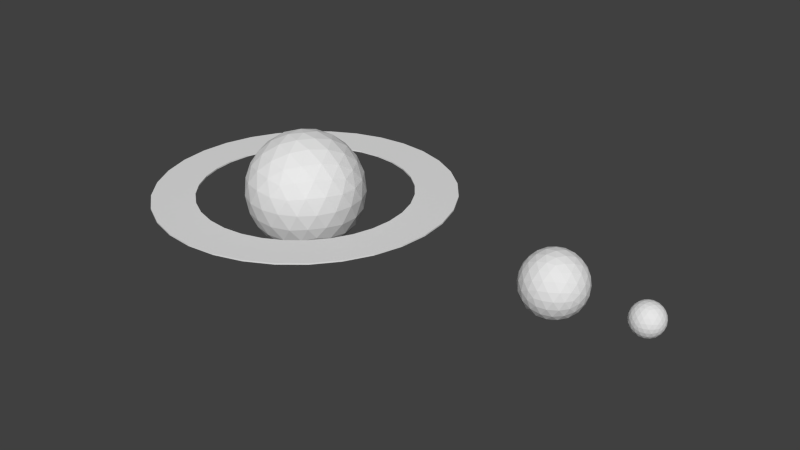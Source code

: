 # Source: Planets.blend  (saved by Blender 2.75.0; exported with 4.5.12 LTS)
import bpy
from mathutils import Matrix  # noqa: F401  (used for matrix-valued properties, if any)

bpy.ops.wm.read_factory_settings(use_empty=True)
scene = bpy.context.scene
scene.name = 'Scene'

# ---- collections
col_collection_1 = bpy.data.collections.new('Collection 1'); scene.collection.children.link(col_collection_1)

# ---- materials (node trees are filled in below, after node groups)
mat_decorations = bpy.data.materials.new('Decorations')
mat_decorations.alpha_threshold = 0.0
mat_decorations.use_transparent_shadow = False
mat_decorations.roughness = 0.5

# ---- material node trees

# ---- world
world_world = bpy.data.worlds.new('World'); scene.world = world_world
world_world.color = (0.05088, 0.05088, 0.05088)
world_world.use_sun_shadow = False
world_world.sun_shadow_jitter_overblur = 0.0
world_world.cycles.sampling_method = 'MANUAL'
world_world.cycles.sample_map_resolution = 256

# ---- meshes
me_icosphere_002 = bpy.data.meshes.new('Icosphere.002')
me_icosphere_002.from_pydata([(0.0, 0.0, -2.13), (1.541, -1.12, -0.9525), (-0.5887, -1.812, -0.9525), (-1.905, 0.0, -0.9525), (-0.5887, 1.812, -0.9525), (1.541, 1.12, -0.9525), (0.5887, -1.812, 0.9525), (-1.541, -1.12, 0.9525), (-1.541, 1.12, 0.9525), (0.5887, 1.812, 0.9525), (1.905, 0.0, 0.9525), (0.0, 0.0, 2.13), (-0.4959, -1.526, -1.4), (-0.346, -1.065, -1.812), (-0.1653, -0.5087, -2.062), (0.4328, -0.3144, -2.062), (0.9059, -0.6582, -1.812), (1.298, -0.9433, -1.4), (1.133, -1.452, -1.07), (0.5599, -1.723, -1.12), (-0.06313, -1.841, -1.07), (1.731, 0.6288, -1.07), (1.812, 0.0, -1.12), (1.731, -0.6288, -1.07), (0.4328, 0.3144, -2.062), (0.9059, 0.6582, -1.812), (1.298, 0.9433, -1.4), (-1.605, 0.0, -1.4), (-1.12, 0.0, -1.812), (-0.5349, 0.0, -2.062), (-1.031, -1.526, -1.07), (-1.466, -1.065, -1.12), (-1.77, -0.5087, -1.07), (-0.4959, 1.526, -1.4), (-0.346, 1.065, -1.812), (-0.1653, 0.5087, -2.062), (-1.77, 0.5087, -1.07), (-1.466, 1.065, -1.12), (-1.031, 1.526, -1.07), (-0.06313, 1.841, -1.07), (0.5599, 1.723, -1.12), (1.133, 1.452, -1.07), (2.038, -0.3144, 0.5349), (2.026, -0.6582, -3.731e-08), (1.833, -0.9433, -0.5349), (1.833, 0.9433, -0.5349), (2.026, 0.6582, 3.731e-08), (2.038, 0.3144, 0.5349), (0.3306, -2.035, 0.5349), (0.0, -2.13, -3.731e-08), (-0.3306, -2.035, -0.5349), (1.464, -1.452, -0.5349), (1.252, -1.723, 3.731e-08), (0.9287, -1.841, 0.5349), (-1.833, -0.9433, 0.5349), (-2.026, -0.6582, -3.731e-08), (-2.038, -0.3144, -0.5349), (-0.9287, -1.841, -0.5349), (-1.252, -1.723, 3.731e-08), (-1.464, -1.452, 0.5349), (-1.464, 1.452, 0.5349), (-1.252, 1.723, -3.731e-08), (-0.9287, 1.841, -0.5349), (-2.038, 0.3144, -0.5349), (-2.026, 0.6582, 3.731e-08), (-1.833, 0.9433, 0.5349), (0.9287, 1.841, 0.5349), (1.252, 1.723, -3.731e-08), (1.464, 1.452, -0.5349), (-0.3306, 2.035, -0.5349), (0.0, 2.13, 3.731e-08), (0.3306, 2.035, 0.5349), (1.77, -0.5087, 1.07), (1.466, -1.065, 1.12), (1.031, -1.526, 1.07), (0.06313, -1.841, 1.07), (-0.5599, -1.723, 1.12), (-1.133, -1.452, 1.07), (-1.731, -0.6288, 1.07), (-1.812, 0.0, 1.12), (-1.731, 0.6288, 1.07), (-1.133, 1.452, 1.07), (-0.5599, 1.723, 1.12), (0.06313, 1.841, 1.07), (1.031, 1.526, 1.07), (1.466, 1.065, 1.12), (1.77, 0.5087, 1.07), (0.1653, -0.5087, 2.062), (0.346, -1.065, 1.812), (0.4959, -1.526, 1.4), (1.605, 0.0, 1.4), (1.12, 0.0, 1.812), (0.5349, 0.0, 2.062), (-0.4328, -0.3144, 2.062), (-0.9059, -0.6582, 1.812), (-1.298, -0.9433, 1.4), (-0.4328, 0.3144, 2.062), (-0.9059, 0.6582, 1.812), (-1.298, 0.9433, 1.4), (0.1653, 0.5087, 2.062), (0.346, 1.065, 1.812), (0.4959, 1.526, 1.4), (0.7706, 0.5599, 1.905), (1.359, 0.5599, 1.541), (0.9525, 1.12, 1.541), (-0.2944, 0.9059, 1.905), (-0.1124, 1.466, 1.541), (-0.7706, 1.252, 1.541), (-0.9525, 0.0, 1.905), (-1.429, 0.346, 1.541), (-1.429, -0.346, 1.541), (-0.2944, -0.9059, 1.905), (-0.7706, -1.252, 1.541), (-0.1124, -1.466, 1.541), (0.7706, -0.5599, 1.905), (0.9525, -1.12, 1.541), (1.359, -0.5599, 1.541), (1.836, 0.9059, 0.5887), (1.723, 1.252, 0.0), (1.429, 1.466, 0.5887), (-0.2944, 2.026, 0.5887), (-0.6582, 2.026, -1.048e-06), (-0.9525, 1.812, 0.5887), (-2.018, 0.346, 0.5887), (-2.13, -7.684e-07, 1.327e-06), (-2.018, -0.346, 0.5887), (-0.9525, -1.812, 0.5887), (-0.6582, -2.026, -1.677e-06), (-0.2944, -2.026, 0.5887), (1.429, -1.466, 0.5887), (1.723, -1.252, -4.052e-06), (1.836, -0.9059, 0.5887), (0.6582, 2.026, -5.57e-14), (0.9525, 1.812, -0.5887), (0.2944, 2.026, -0.5887), (-1.723, 1.252, -1.671e-13), (-1.429, 1.466, -0.5887), (-1.836, 0.9059, -0.5887), (-1.723, -1.252, 1.711e-13), (-1.836, -0.9059, -0.5887), (-1.429, -1.466, -0.5887), (0.6582, -2.026, 5.967e-14), (0.2944, -2.026, -0.5887), (0.9525, -1.812, -0.5887), (2.13, 0.0, 0.0), (2.018, -0.346, -0.5887), (2.018, 0.346, -0.5887), (0.7706, 1.252, -1.541), (0.2944, 0.9059, -1.905), (0.1124, 1.466, -1.541), (-0.9525, 1.12, -1.541), (-0.7706, 0.5599, -1.905), (-1.359, 0.5599, -1.541), (-1.359, -0.5599, -1.541), (-0.7706, -0.5599, -1.905), (-0.9525, -1.12, -1.541), (1.429, 0.346, -1.541), (1.429, -0.346, -1.541), (0.9525, -1.572e-06, -1.905), (0.1124, -1.466, -1.541), (0.2944, -0.9059, -1.905), (0.7706, -1.252, -1.541)], [], [(0, 15, 14), (1, 17, 23), (0, 14, 29), (0, 29, 35), (0, 35, 24), (1, 23, 44), (2, 20, 50), (3, 32, 56), (4, 38, 62), (5, 41, 68), (1, 44, 51), (2, 50, 57), (3, 56, 63), (4, 62, 69), (5, 68, 45), (6, 74, 89), (7, 77, 95), (8, 80, 98), (9, 83, 101), (10, 86, 90), (92, 99, 11), (91, 102, 92), (90, 103, 91), (92, 102, 99), (102, 100, 99), (91, 103, 102), (103, 104, 102), (102, 104, 100), (104, 101, 100), (90, 86, 103), (86, 85, 103), (103, 85, 104), (85, 84, 104), (104, 84, 101), (84, 9, 101), (99, 96, 11), (100, 105, 99), (101, 106, 100), (99, 105, 96), (105, 97, 96), (100, 106, 105), (106, 107, 105), (105, 107, 97), (107, 98, 97), (101, 83, 106), (83, 82, 106), (106, 82, 107), (82, 81, 107), (107, 81, 98), (81, 8, 98), (96, 93, 11), (97, 108, 96), (98, 109, 97), (96, 108, 93), (108, 94, 93), (97, 109, 108), (109, 110, 108), (108, 110, 94), (110, 95, 94), (98, 80, 109), (80, 79, 109), (109, 79, 110), (79, 78, 110), (110, 78, 95), (78, 7, 95), (93, 87, 11), (94, 111, 93), (95, 112, 94), (93, 111, 87), (111, 88, 87), (94, 112, 111), (112, 113, 111), (111, 113, 88), (113, 89, 88), (95, 77, 112), (77, 76, 112), (112, 76, 113), (76, 75, 113), (113, 75, 89), (75, 6, 89), (87, 92, 11), (88, 114, 87), (89, 115, 88), (87, 114, 92), (114, 91, 92), (88, 115, 114), (115, 116, 114), (114, 116, 91), (116, 90, 91), (89, 74, 115), (74, 73, 115), (115, 73, 116), (73, 72, 116), (116, 72, 90), (72, 10, 90), (47, 86, 10), (46, 117, 47), (45, 118, 46), (47, 117, 86), (117, 85, 86), (46, 118, 117), (118, 119, 117), (117, 119, 85), (119, 84, 85), (45, 68, 118), (68, 67, 118), (118, 67, 119), (67, 66, 119), (119, 66, 84), (66, 9, 84), (71, 83, 9), (70, 120, 71), (69, 121, 70), (71, 120, 83), (120, 82, 83), (70, 121, 120), (121, 122, 120), (120, 122, 82), (122, 81, 82), (69, 62, 121), (62, 61, 121), (121, 61, 122), (61, 60, 122), (122, 60, 81), (60, 8, 81), (65, 80, 8), (64, 123, 65), (63, 124, 64), (65, 123, 80), (123, 79, 80), (64, 124, 123), (124, 125, 123), (123, 125, 79), (125, 78, 79), (63, 56, 124), (56, 55, 124), (124, 55, 125), (55, 54, 125), (125, 54, 78), (54, 7, 78), (59, 77, 7), (58, 126, 59), (57, 127, 58), (59, 126, 77), (126, 76, 77), (58, 127, 126), (127, 128, 126), (126, 128, 76), (128, 75, 76), (57, 50, 127), (50, 49, 127), (127, 49, 128), (49, 48, 128), (128, 48, 75), (48, 6, 75), (53, 74, 6), (52, 129, 53), (51, 130, 52), (53, 129, 74), (129, 73, 74), (52, 130, 129), (130, 131, 129), (129, 131, 73), (131, 72, 73), (51, 44, 130), (44, 43, 130), (130, 43, 131), (43, 42, 131), (131, 42, 72), (42, 10, 72), (66, 71, 9), (67, 132, 66), (68, 133, 67), (66, 132, 71), (132, 70, 71), (67, 133, 132), (133, 134, 132), (132, 134, 70), (134, 69, 70), (68, 41, 133), (41, 40, 133), (133, 40, 134), (40, 39, 134), (134, 39, 69), (39, 4, 69), (60, 65, 8), (61, 135, 60), (62, 136, 61), (60, 135, 65), (135, 64, 65), (61, 136, 135), (136, 137, 135), (135, 137, 64), (137, 63, 64), (62, 38, 136), (38, 37, 136), (136, 37, 137), (37, 36, 137), (137, 36, 63), (36, 3, 63), (54, 59, 7), (55, 138, 54), (56, 139, 55), (54, 138, 59), (138, 58, 59), (55, 139, 138), (139, 140, 138), (138, 140, 58), (140, 57, 58), (56, 32, 139), (32, 31, 139), (139, 31, 140), (31, 30, 140), (140, 30, 57), (30, 2, 57), (48, 53, 6), (49, 141, 48), (50, 142, 49), (48, 141, 53), (141, 52, 53), (49, 142, 141), (142, 143, 141), (141, 143, 52), (143, 51, 52), (50, 20, 142), (20, 19, 142), (142, 19, 143), (19, 18, 143), (143, 18, 51), (18, 1, 51), (42, 47, 10), (43, 144, 42), (44, 145, 43), (42, 144, 47), (144, 46, 47), (43, 145, 144), (145, 146, 144), (144, 146, 46), (146, 45, 46), (44, 23, 145), (23, 22, 145), (145, 22, 146), (22, 21, 146), (146, 21, 45), (21, 5, 45), (26, 41, 5), (25, 147, 26), (24, 148, 25), (26, 147, 41), (147, 40, 41), (25, 148, 147), (148, 149, 147), (147, 149, 40), (149, 39, 40), (24, 35, 148), (35, 34, 148), (148, 34, 149), (34, 33, 149), (149, 33, 39), (33, 4, 39), (33, 38, 4), (34, 150, 33), (35, 151, 34), (33, 150, 38), (150, 37, 38), (34, 151, 150), (151, 152, 150), (150, 152, 37), (152, 36, 37), (35, 29, 151), (29, 28, 151), (151, 28, 152), (28, 27, 152), (152, 27, 36), (27, 3, 36), (27, 32, 3), (28, 153, 27), (29, 154, 28), (27, 153, 32), (153, 31, 32), (28, 154, 153), (154, 155, 153), (153, 155, 31), (155, 30, 31), (29, 14, 154), (14, 13, 154), (154, 13, 155), (13, 12, 155), (155, 12, 30), (12, 2, 30), (21, 26, 5), (22, 156, 21), (23, 157, 22), (21, 156, 26), (156, 25, 26), (22, 157, 156), (157, 158, 156), (156, 158, 25), (158, 24, 25), (23, 17, 157), (17, 16, 157), (157, 16, 158), (16, 15, 158), (158, 15, 24), (15, 0, 24), (12, 20, 2), (13, 159, 12), (14, 160, 13), (12, 159, 20), (159, 19, 20), (13, 160, 159), (160, 161, 159), (159, 161, 19), (161, 18, 19), (14, 15, 160), (15, 16, 160), (160, 16, 161), (16, 17, 161), (161, 17, 18), (17, 1, 18)])
_uv = me_icosphere_002.uv_layers.new(name='UVMap')
_uv.uv.foreach_set('vector', [0.2069, 0.3211, 0.2073, 0.3253, 0.2032, 0.3225, 0.1568, 0.3254, 0.1583, 0.329, 0.1536, 0.3273, 0.2069, 0.3211, 0.2032, 0.3225, 0.2044, 0.3178, 0.2069, 0.3211, 0.2044, 0.3178, 0.2092, 0.3176, 0.2069, 0.3211, 0.2092, 0.3176, 0.211, 0.3222, 0.1568, 0.3254, 0.1536, 0.3273, 0.1536, 0.3227, 0.1968, 0.2908, 0.1998, 0.2899, 0.1986, 0.2944, 0.1796, 0.2865, 0.1835, 0.2868, 0.1801, 0.2903, 0.1815, 0.3092, 0.1858, 0.3091, 0.183, 0.3125, 0.1579, 0.2829, 0.1617, 0.2813, 0.1611, 0.2853, 0.1568, 0.3254, 0.1536, 0.3227, 0.1582, 0.3215, 0.1968, 0.2908, 0.1986, 0.2944, 0.1946, 0.2939, 0.1796, 0.2865, 0.1801, 0.2903, 0.1763, 0.2888, 0.1815, 0.3092, 0.183, 0.3125, 0.1783, 0.3119, 0.1579, 0.2829, 0.1611, 0.2853, 0.1562, 0.2865, 0.1633, 0.3092, 0.159, 0.3091, 0.1619, 0.3064, 0.198, 0.3495, 0.1983, 0.3455, 0.2012, 0.3492, 0.1879, 0.3254, 0.1911, 0.3273, 0.1865, 0.329, 0.1703, 0.2955, 0.1732, 0.2963, 0.1699, 0.2996, 0.1531, 0.2998, 0.157, 0.2995, 0.1554, 0.3032, 0.217, 0.343, 0.2182, 0.3478, 0.2146, 0.3464, 0.2194, 0.3393, 0.2212, 0.3442, 0.217, 0.343, 0.1554, 0.3032, 0.1602, 0.3029, 0.1585, 0.3063, 0.217, 0.343, 0.2212, 0.3442, 0.2182, 0.3478, 0.2212, 0.3442, 0.2219, 0.3492, 0.2182, 0.3478, 0.2194, 0.3393, 0.2234, 0.3403, 0.2212, 0.3442, 0.1602, 0.3029, 0.1655, 0.3016, 0.1637, 0.3056, 0.1637, 0.3056, 0.1655, 0.3016, 0.1686, 0.3037, 0.1655, 0.3016, 0.1699, 0.2996, 0.1686, 0.3037, 0.1554, 0.3032, 0.157, 0.2995, 0.1602, 0.3029, 0.157, 0.2995, 0.1619, 0.2985, 0.1602, 0.3029, 0.1602, 0.3029, 0.1619, 0.2985, 0.1655, 0.3016, 0.1619, 0.2985, 0.1667, 0.2971, 0.1655, 0.3016, 0.1655, 0.3016, 0.1667, 0.2971, 0.1699, 0.2996, 0.1667, 0.2971, 0.1703, 0.2955, 0.1699, 0.2996, 0.2182, 0.3478, 0.2142, 0.3505, 0.2146, 0.3464, 0.2219, 0.3492, 0.218, 0.3524, 0.2182, 0.3478, 0.1699, 0.2996, 0.1727, 0.3008, 0.1686, 0.3037, 0.2182, 0.3478, 0.218, 0.3524, 0.2142, 0.3505, 0.218, 0.3524, 0.2134, 0.3549, 0.2142, 0.3505, 0.2219, 0.3492, 0.2215, 0.3537, 0.218, 0.3524, 0.1764, 0.3286, 0.1815, 0.3293, 0.1795, 0.3326, 0.218, 0.3524, 0.217, 0.3567, 0.2134, 0.3549, 0.1815, 0.3293, 0.1865, 0.329, 0.1846, 0.3326, 0.1724, 0.3272, 0.1743, 0.3243, 0.1764, 0.3286, 0.1743, 0.3243, 0.1787, 0.3251, 0.1764, 0.3286, 0.1764, 0.3286, 0.1787, 0.3251, 0.1815, 0.3293, 0.1787, 0.3251, 0.1837, 0.3255, 0.1815, 0.3293, 0.1815, 0.3293, 0.1837, 0.3255, 0.1865, 0.329, 0.1837, 0.3255, 0.1879, 0.3254, 0.1865, 0.329, 0.2142, 0.3505, 0.2104, 0.3474, 0.2146, 0.3464, 0.2134, 0.3549, 0.2094, 0.352, 0.2142, 0.3505, 0.1865, 0.329, 0.1898, 0.3313, 0.1846, 0.3326, 0.2142, 0.3505, 0.2094, 0.352, 0.2104, 0.3474, 0.2094, 0.352, 0.2056, 0.3485, 0.2104, 0.3474, 0.2134, 0.3549, 0.2084, 0.3563, 0.2094, 0.352, 0.2084, 0.3563, 0.2043, 0.353, 0.2094, 0.352, 0.2094, 0.352, 0.2043, 0.353, 0.2056, 0.3485, 0.2043, 0.353, 0.2012, 0.3492, 0.2056, 0.3485, 0.1865, 0.329, 0.1911, 0.3273, 0.1898, 0.3313, 0.1911, 0.3273, 0.1944, 0.3289, 0.1898, 0.3313, 0.2084, 0.3563, 0.2037, 0.3567, 0.2043, 0.353, 0.2037, 0.3567, 0.2002, 0.3531, 0.2043, 0.353, 0.2043, 0.353, 0.2002, 0.3531, 0.2012, 0.3492, 0.1804, 0.3031, 0.1844, 0.3033, 0.1837, 0.3063, 0.2104, 0.3474, 0.2122, 0.3428, 0.2146, 0.3464, 0.2056, 0.3485, 0.2073, 0.3436, 0.2104, 0.3474, 0.2012, 0.3492, 0.2022, 0.3446, 0.2056, 0.3485, 0.2104, 0.3474, 0.2073, 0.3436, 0.2122, 0.3428, 0.2073, 0.3436, 0.2093, 0.3388, 0.2122, 0.3428, 0.2056, 0.3485, 0.2022, 0.3446, 0.2073, 0.3436, 0.2022, 0.3446, 0.2042, 0.3395, 0.2073, 0.3436, 0.2073, 0.3436, 0.2042, 0.3395, 0.2093, 0.3388, 0.2042, 0.3395, 0.2065, 0.3354, 0.2093, 0.3388, 0.2012, 0.3492, 0.1983, 0.3455, 0.2022, 0.3446, 0.1983, 0.3455, 0.1996, 0.3407, 0.2022, 0.3446, 0.2022, 0.3446, 0.1996, 0.3407, 0.2042, 0.3395, 0.1996, 0.3407, 0.2019, 0.3363, 0.2042, 0.3395, 0.2042, 0.3395, 0.2019, 0.3363, 0.2065, 0.3354, 0.2019, 0.3363, 0.2044, 0.3331, 0.2065, 0.3354, 0.2122, 0.3428, 0.217, 0.343, 0.2146, 0.3464, 0.2093, 0.3388, 0.2146, 0.3388, 0.2122, 0.3428, 0.2065, 0.3354, 0.2115, 0.3347, 0.2093, 0.3388, 0.2122, 0.3428, 0.2146, 0.3388, 0.217, 0.343, 0.2146, 0.3388, 0.2194, 0.3393, 0.217, 0.343, 0.2093, 0.3388, 0.2115, 0.3347, 0.2146, 0.3388, 0.2115, 0.3347, 0.2168, 0.3349, 0.2146, 0.3388, 0.2146, 0.3388, 0.2168, 0.3349, 0.2194, 0.3393, 0.2168, 0.3349, 0.221, 0.336, 0.2194, 0.3393, 0.2065, 0.3354, 0.2085, 0.3319, 0.2115, 0.3347, 0.159, 0.3091, 0.1541, 0.3097, 0.157, 0.3063, 0.2115, 0.3347, 0.2135, 0.3315, 0.2168, 0.3349, 0.2135, 0.3315, 0.2182, 0.3323, 0.2168, 0.3349, 0.1535, 0.3056, 0.1509, 0.3019, 0.1554, 0.3032, 0.1509, 0.3019, 0.1531, 0.2998, 0.1554, 0.3032, 0.1535, 0.296, 0.157, 0.2995, 0.1531, 0.2998, 0.1546, 0.2911, 0.1582, 0.2949, 0.1535, 0.296, 0.1562, 0.2865, 0.1597, 0.2897, 0.1546, 0.2911, 0.1535, 0.296, 0.1582, 0.2949, 0.157, 0.2995, 0.1582, 0.2949, 0.1619, 0.2985, 0.157, 0.2995, 0.1546, 0.2911, 0.1597, 0.2897, 0.1582, 0.2949, 0.1597, 0.2897, 0.1635, 0.2936, 0.1582, 0.2949, 0.1582, 0.2949, 0.1635, 0.2936, 0.1619, 0.2985, 0.1635, 0.2936, 0.1667, 0.2971, 0.1619, 0.2985, 0.1562, 0.2865, 0.1611, 0.2853, 0.1597, 0.2897, 0.1611, 0.2853, 0.1648, 0.2886, 0.1597, 0.2897, 0.1597, 0.2897, 0.1648, 0.2886, 0.1635, 0.2936, 0.1648, 0.2886, 0.168, 0.2923, 0.1635, 0.2936, 0.1635, 0.2936, 0.168, 0.2923, 0.1667, 0.2971, 0.168, 0.2923, 0.1703, 0.2955, 0.1667, 0.2971, 0.1721, 0.2919, 0.1732, 0.2963, 0.1703, 0.2955, 0.1749, 0.3156, 0.1764, 0.3204, 0.1724, 0.3197, 0.1783, 0.3119, 0.1796, 0.3161, 0.1749, 0.3156, 0.1724, 0.3197, 0.1764, 0.3204, 0.1743, 0.3243, 0.1764, 0.3204, 0.1787, 0.3251, 0.1743, 0.3243, 0.1749, 0.3156, 0.1796, 0.3161, 0.1764, 0.3204, 0.1796, 0.3161, 0.1816, 0.321, 0.1764, 0.3204, 0.1764, 0.3204, 0.1816, 0.321, 0.1787, 0.3251, 0.1816, 0.321, 0.1837, 0.3255, 0.1787, 0.3251, 0.1783, 0.3119, 0.183, 0.3125, 0.1796, 0.3161, 0.183, 0.3125, 0.1848, 0.3169, 0.1796, 0.3161, 0.1796, 0.3161, 0.1848, 0.3169, 0.1816, 0.321, 0.1848, 0.3169, 0.1866, 0.3215, 0.1816, 0.321, 0.1816, 0.321, 0.1866, 0.3215, 0.1837, 0.3255, 0.1866, 0.3215, 0.1879, 0.3254, 0.1837, 0.3255, 0.1912, 0.3227, 0.1911, 0.3273, 0.1879, 0.3254, 0.1945, 0.3192, 0.1949, 0.3243, 0.1912, 0.3227, 0.1763, 0.2888, 0.1767, 0.2936, 0.1732, 0.292, 0.1912, 0.3227, 0.1949, 0.3243, 0.1911, 0.3273, 0.1949, 0.3243, 0.1944, 0.3289, 0.1911, 0.3273, 0.1945, 0.3192, 0.198, 0.3206, 0.1949, 0.3243, 0.1767, 0.2936, 0.1782, 0.2988, 0.174, 0.2971, 0.174, 0.2971, 0.1782, 0.2988, 0.1761, 0.3019, 0.1782, 0.2988, 0.1804, 0.3031, 0.1761, 0.3019, 0.1763, 0.2888, 0.1801, 0.2903, 0.1767, 0.2936, 0.1801, 0.2903, 0.1812, 0.2951, 0.1767, 0.2936, 0.1767, 0.2936, 0.1812, 0.2951, 0.1782, 0.2988, 0.1812, 0.2951, 0.1828, 0.2998, 0.1782, 0.2988, 0.1782, 0.2988, 0.1828, 0.2998, 0.1804, 0.3031, 0.1828, 0.2998, 0.1844, 0.3033, 0.1804, 0.3031, 0.1876, 0.301, 0.1882, 0.305, 0.1844, 0.3033, 0.1913, 0.2977, 0.1921, 0.3023, 0.1876, 0.301, 0.1946, 0.2939, 0.196, 0.2984, 0.1913, 0.2977, 0.1876, 0.301, 0.1921, 0.3023, 0.1882, 0.305, 0.1921, 0.3023, 0.1925, 0.306, 0.1882, 0.305, 0.1913, 0.2977, 0.196, 0.2984, 0.1921, 0.3023, 0.196, 0.2984, 0.1966, 0.3028, 0.1921, 0.3023, 0.1921, 0.3023, 0.1966, 0.3028, 0.1925, 0.306, 0.1981, 0.3372, 0.2019, 0.3363, 0.1996, 0.3407, 0.1946, 0.2939, 0.1986, 0.2944, 0.196, 0.2984, 0.1986, 0.2944, 0.1998, 0.2986, 0.196, 0.2984, 0.196, 0.2984, 0.1998, 0.2986, 0.1966, 0.3028, 0.1698, 0.3156, 0.1665, 0.3119, 0.1704, 0.3113, 0.1704, 0.3113, 0.1665, 0.3119, 0.1666, 0.3081, 0.1665, 0.3119, 0.1633, 0.3092, 0.1666, 0.3081, 0.1618, 0.3125, 0.159, 0.3091, 0.1633, 0.3092, 0.16, 0.3169, 0.1569, 0.313, 0.1618, 0.3125, 0.1582, 0.3215, 0.1549, 0.318, 0.16, 0.3169, 0.1618, 0.3125, 0.1569, 0.313, 0.159, 0.3091, 0.1569, 0.313, 0.1541, 0.3097, 0.159, 0.3091, 0.16, 0.3169, 0.1549, 0.318, 0.1569, 0.313, 0.1549, 0.318, 0.1518, 0.3142, 0.1569, 0.313, 0.1569, 0.313, 0.1518, 0.3142, 0.1541, 0.3097, 0.1518, 0.3142, 0.1497, 0.3113, 0.1541, 0.3097, 0.1582, 0.3215, 0.1536, 0.3227, 0.1549, 0.318, 0.1536, 0.3227, 0.1503, 0.3192, 0.1549, 0.318, 0.1549, 0.318, 0.1503, 0.3192, 0.1518, 0.3142, 0.1503, 0.3192, 0.1479, 0.3159, 0.1518, 0.3142, 0.1518, 0.3142, 0.1479, 0.3159, 0.1497, 0.3113, 0.1497, 0.2975, 0.1531, 0.2998, 0.1509, 0.3019, 0.168, 0.2923, 0.1721, 0.2919, 0.1703, 0.2955, 0.1648, 0.2886, 0.1694, 0.2879, 0.168, 0.2923, 0.1611, 0.2853, 0.1656, 0.284, 0.1648, 0.2886, 0.168, 0.2923, 0.1694, 0.2879, 0.1721, 0.2919, 0.1694, 0.2879, 0.1732, 0.2877, 0.1721, 0.2919, 0.1648, 0.2886, 0.1656, 0.284, 0.1694, 0.2879, 0.1656, 0.284, 0.1701, 0.2835, 0.1694, 0.2879, 0.1694, 0.2879, 0.1701, 0.2835, 0.1732, 0.2877, 0.1744, 0.3113, 0.1783, 0.3119, 0.1749, 0.3156, 0.1611, 0.2853, 0.1617, 0.2813, 0.1656, 0.284, 0.1617, 0.2813, 0.166, 0.2803, 0.1656, 0.284, 0.1656, 0.284, 0.166, 0.2803, 0.1701, 0.2835, 0.2218, 0.3155, 0.2195, 0.3111, 0.2233, 0.312, 0.1744, 0.3113, 0.1782, 0.3081, 0.1783, 0.3119, 0.1782, 0.3081, 0.1815, 0.3092, 0.1783, 0.3119, 0.1866, 0.3215, 0.1912, 0.3227, 0.1879, 0.3254, 0.1848, 0.3169, 0.1899, 0.318, 0.1866, 0.3215, 0.183, 0.3125, 0.1879, 0.313, 0.1848, 0.3169, 0.1866, 0.3215, 0.1899, 0.318, 0.1912, 0.3227, 0.1899, 0.318, 0.1945, 0.3192, 0.1912, 0.3227, 0.1848, 0.3169, 0.1879, 0.313, 0.1899, 0.318, 0.1879, 0.313, 0.193, 0.3142, 0.1899, 0.318, 0.1899, 0.318, 0.193, 0.3142, 0.1945, 0.3192, 0.193, 0.3142, 0.1968, 0.3159, 0.1945, 0.3192, 0.183, 0.3125, 0.1858, 0.3091, 0.1879, 0.313, 0.1858, 0.3091, 0.1907, 0.3097, 0.1879, 0.313, 0.1879, 0.313, 0.1907, 0.3097, 0.193, 0.3142, 0.1907, 0.3097, 0.195, 0.3113, 0.193, 0.3142, 0.193, 0.3142, 0.195, 0.3113, 0.1968, 0.3159, 0.1774, 0.2844, 0.1796, 0.2865, 0.1763, 0.2888, 0.1828, 0.2998, 0.1876, 0.301, 0.1844, 0.3033, 0.1812, 0.2951, 0.1862, 0.2966, 0.1828, 0.2998, 0.1801, 0.2903, 0.1847, 0.2913, 0.1812, 0.2951, 0.1828, 0.2998, 0.1862, 0.2966, 0.1876, 0.301, 0.1862, 0.2966, 0.1913, 0.2977, 0.1876, 0.301, 0.1812, 0.2951, 0.1847, 0.2913, 0.1862, 0.2966, 0.1847, 0.2913, 0.19, 0.2927, 0.1862, 0.2966, 0.1862, 0.2966, 0.19, 0.2927, 0.1913, 0.2977, 0.19, 0.2927, 0.1946, 0.2939, 0.1913, 0.2977, 0.1801, 0.2903, 0.1835, 0.2868, 0.1847, 0.2913, 0.1835, 0.2868, 0.1884, 0.2877, 0.1847, 0.2913, 0.1847, 0.2913, 0.1884, 0.2877, 0.19, 0.2927, 0.1884, 0.2877, 0.1932, 0.2892, 0.19, 0.2927, 0.19, 0.2927, 0.1932, 0.2892, 0.1946, 0.2939, 0.1932, 0.2892, 0.1968, 0.2908, 0.1946, 0.2939, 0.1665, 0.3119, 0.1618, 0.3125, 0.1633, 0.3092, 0.1698, 0.3156, 0.1651, 0.3161, 0.1665, 0.3119, 0.1723, 0.3197, 0.1683, 0.3204, 0.1698, 0.3156, 0.1665, 0.3119, 0.1651, 0.3161, 0.1618, 0.3125, 0.1651, 0.3161, 0.16, 0.3169, 0.1618, 0.3125, 0.1698, 0.3156, 0.1683, 0.3204, 0.1651, 0.3161, 0.1683, 0.3204, 0.1632, 0.321, 0.1651, 0.3161, 0.1651, 0.3161, 0.1632, 0.321, 0.16, 0.3169, 0.1632, 0.321, 0.1582, 0.3215, 0.16, 0.3169, 0.1723, 0.3197, 0.1705, 0.3243, 0.1683, 0.3204, 0.1705, 0.3243, 0.1661, 0.3251, 0.1683, 0.3204, 0.1683, 0.3204, 0.1661, 0.3251, 0.1632, 0.321, 0.1661, 0.3251, 0.1611, 0.3255, 0.1632, 0.321, 0.1632, 0.321, 0.1611, 0.3255, 0.1582, 0.3215, 0.1611, 0.3255, 0.1568, 0.3254, 0.1582, 0.3215, 0.1497, 0.2975, 0.1535, 0.296, 0.1531, 0.2998, 0.1467, 0.2943, 0.1502, 0.2927, 0.1497, 0.2975, 0.1536, 0.3227, 0.1498, 0.3243, 0.1503, 0.3192, 0.1497, 0.2975, 0.1502, 0.2927, 0.1535, 0.296, 0.1502, 0.2927, 0.1546, 0.2911, 0.1535, 0.296, 0.1503, 0.3192, 0.1498, 0.3243, 0.1467, 0.3206, 0.1475, 0.2891, 0.1517, 0.2875, 0.1502, 0.2927, 0.1502, 0.2927, 0.1517, 0.2875, 0.1546, 0.2911, 0.1517, 0.2875, 0.1562, 0.2865, 0.1546, 0.2911, 0.1536, 0.3227, 0.1536, 0.3273, 0.1498, 0.3243, 0.1536, 0.3273, 0.1504, 0.3289, 0.1498, 0.3243, 0.1475, 0.2891, 0.1496, 0.2844, 0.1517, 0.2875, 0.1496, 0.2844, 0.1538, 0.2832, 0.1517, 0.2875, 0.1517, 0.2875, 0.1538, 0.2832, 0.1562, 0.2865, 0.1538, 0.2832, 0.1579, 0.2829, 0.1562, 0.2865, 0.2203, 0.324, 0.2231, 0.3203, 0.2234, 0.3243, 0.2159, 0.3233, 0.2192, 0.3194, 0.2203, 0.324, 0.211, 0.3222, 0.2141, 0.3184, 0.2159, 0.3233, 0.2203, 0.324, 0.2192, 0.3194, 0.2231, 0.3203, 0.2192, 0.3194, 0.2218, 0.3155, 0.2231, 0.3203, 0.2159, 0.3233, 0.2141, 0.3184, 0.2192, 0.3194, 0.2141, 0.3184, 0.2173, 0.3143, 0.2192, 0.3194, 0.2192, 0.3194, 0.2173, 0.3143, 0.2218, 0.3155, 0.2173, 0.3143, 0.2195, 0.3111, 0.2218, 0.3155, 0.211, 0.3222, 0.2092, 0.3176, 0.2141, 0.3184, 0.2092, 0.3176, 0.2121, 0.3136, 0.2141, 0.3184, 0.2141, 0.3184, 0.2121, 0.3136, 0.2173, 0.3143, 0.2121, 0.3136, 0.2149, 0.3102, 0.2173, 0.3143, 0.2173, 0.3143, 0.2149, 0.3102, 0.2195, 0.3111, 0.2149, 0.3102, 0.217, 0.3079, 0.2195, 0.3111, 0.1828, 0.3064, 0.1858, 0.3091, 0.1815, 0.3092, 0.2121, 0.3136, 0.21, 0.3095, 0.2149, 0.3102, 0.2092, 0.3176, 0.2069, 0.3135, 0.2121, 0.3136, 0.2149, 0.3102, 0.21, 0.3095, 0.2129, 0.3067, 0.1878, 0.3063, 0.1907, 0.3097, 0.1858, 0.3091, 0.2121, 0.3136, 0.2069, 0.3135, 0.21, 0.3095, 0.2069, 0.3135, 0.2047, 0.3097, 0.21, 0.3095, 0.21, 0.3095, 0.2047, 0.3097, 0.208, 0.3063, 0.2047, 0.3097, 0.2033, 0.3071, 0.208, 0.3063, 0.2092, 0.3176, 0.2044, 0.3178, 0.2069, 0.3135, 0.2044, 0.3178, 0.202, 0.314, 0.2069, 0.3135, 0.2069, 0.3135, 0.202, 0.314, 0.2047, 0.3097, 0.202, 0.314, 0.2004, 0.3108, 0.2047, 0.3097, 0.18, 0.2807, 0.1819, 0.2831, 0.1774, 0.2844, 0.1819, 0.2831, 0.1796, 0.2865, 0.1774, 0.2844, 0.1819, 0.2831, 0.1835, 0.2868, 0.1796, 0.2865, 0.185, 0.28, 0.1867, 0.2834, 0.1819, 0.2831, 0.2044, 0.3178, 0.2002, 0.319, 0.202, 0.314, 0.1819, 0.2831, 0.1867, 0.2834, 0.1835, 0.2868, 0.1867, 0.2834, 0.1884, 0.2877, 0.1835, 0.2868, 0.202, 0.314, 0.2002, 0.319, 0.198, 0.3151, 0.1902, 0.2807, 0.192, 0.2847, 0.1867, 0.2834, 0.1867, 0.2834, 0.192, 0.2847, 0.1884, 0.2877, 0.192, 0.2847, 0.1932, 0.2892, 0.1884, 0.2877, 0.2044, 0.3178, 0.2032, 0.3225, 0.2002, 0.319, 0.2032, 0.3225, 0.1995, 0.3239, 0.2002, 0.319, 0.1902, 0.2807, 0.1952, 0.2825, 0.192, 0.2847, 0.1952, 0.2825, 0.1964, 0.2867, 0.192, 0.2847, 0.192, 0.2847, 0.1964, 0.2867, 0.1932, 0.2892, 0.1964, 0.2867, 0.1968, 0.2908, 0.1932, 0.2892, 0.1538, 0.2832, 0.1572, 0.28, 0.1579, 0.2829, 0.2178, 0.3315, 0.2171, 0.3278, 0.2212, 0.3279, 0.1536, 0.3273, 0.155, 0.3313, 0.1504, 0.3289, 0.2212, 0.3279, 0.2171, 0.3278, 0.2203, 0.324, 0.2171, 0.3278, 0.2159, 0.3233, 0.2203, 0.324, 0.2178, 0.3315, 0.213, 0.3311, 0.2171, 0.3278, 0.213, 0.3311, 0.212, 0.3268, 0.2171, 0.3278, 0.2171, 0.3278, 0.212, 0.3268, 0.2159, 0.3233, 0.212, 0.3268, 0.211, 0.3222, 0.2159, 0.3233, 0.1536, 0.3273, 0.1583, 0.329, 0.155, 0.3313, 0.1583, 0.329, 0.1601, 0.3326, 0.155, 0.3313, 0.213, 0.3311, 0.2081, 0.3296, 0.212, 0.3268, 0.2081, 0.3296, 0.2073, 0.3253, 0.212, 0.3268, 0.212, 0.3268, 0.2073, 0.3253, 0.211, 0.3222, 0.2073, 0.3253, 0.2069, 0.3211, 0.211, 0.3222, 0.1964, 0.2867, 0.1998, 0.2899, 0.1968, 0.2908, 0.1952, 0.2825, 0.1993, 0.2855, 0.1964, 0.2867, 0.2032, 0.3225, 0.2034, 0.3272, 0.1995, 0.3239, 0.1724, 0.3272, 0.1684, 0.3286, 0.1705, 0.3243, 0.1684, 0.3286, 0.1661, 0.3251, 0.1705, 0.3243, 0.1995, 0.3239, 0.2034, 0.3272, 0.1999, 0.3285, 0.1653, 0.3326, 0.1632, 0.3293, 0.1684, 0.3286, 0.1684, 0.3286, 0.1632, 0.3293, 0.1661, 0.3251, 0.1632, 0.3293, 0.1611, 0.3255, 0.1661, 0.3251, 0.2032, 0.3225, 0.2073, 0.3253, 0.2034, 0.3272, 0.2073, 0.3253, 0.2081, 0.3296, 0.2034, 0.3272, 0.2034, 0.3272, 0.2081, 0.3296, 0.2044, 0.3315, 0.1601, 0.3326, 0.1583, 0.329, 0.1632, 0.3293, 0.1632, 0.3293, 0.1583, 0.329, 0.1611, 0.3255, 0.1583, 0.329, 0.1568, 0.3254, 0.1611, 0.3255])
me_icosphere_002.materials.append(mat_decorations)
me_icosphere_002.use_remesh_preserve_volume = False
me_icosphere_002.use_remesh_preserve_attributes = False
me_icosphere_002.use_mirror_vertex_groups = False
me_icosphere_002.update()
me_icosphere_001 = bpy.data.meshes.new('Icosphere.001')
me_icosphere_001.from_pydata([(0.0, 0.0, -1.106), (0.8001, -0.5813, -0.4945), (-0.3056, -0.9406, -0.4945), (-0.989, 0.0, -0.4945), (-0.3056, 0.9406, -0.4945), (0.8001, 0.5813, -0.4945), (0.3056, -0.9406, 0.4945), (-0.8001, -0.5813, 0.4945), (-0.8001, 0.5813, 0.4945), (0.3056, 0.9406, 0.4945), (0.989, 0.0, 0.4945), (0.0, 0.0, 1.106), (-0.2574, -0.7923, -0.7271), (-0.1796, -0.5529, -0.9406), (-0.08581, -0.2641, -1.07), (0.2247, -0.1632, -1.07), (0.4703, -0.3417, -0.9406), (0.674, -0.4897, -0.7271), (0.5882, -0.7538, -0.5554), (0.2907, -0.8946, -0.5813), (-0.03277, -0.9556, -0.5554), (0.8987, 0.3265, -0.5554), (0.9406, 0.0, -0.5813), (0.8987, -0.3265, -0.5554), (0.2247, 0.1632, -1.07), (0.4703, 0.3417, -0.9406), (0.674, 0.4897, -0.7271), (-0.8331, 0.0, -0.727), (-0.5813, 0.0, -0.9406), (-0.2777, 0.0, -1.07), (-0.5352, -0.7923, -0.5554), (-0.761, -0.5529, -0.5813), (-0.9189, -0.2641, -0.5554), (-0.2574, 0.7923, -0.7271), (-0.1796, 0.5529, -0.9406), (-0.08581, 0.2641, -1.07), (-0.9189, 0.2641, -0.5554), (-0.761, 0.5529, -0.5813), (-0.5352, 0.7923, -0.5554), (-0.03277, 0.9556, -0.5554), (0.2907, 0.8946, -0.5813), (0.5882, 0.7538, -0.5554), (1.058, -0.1632, 0.2777), (1.052, -0.3417, -1.937e-08), (0.9517, -0.4897, -0.2777), (0.9517, 0.4897, -0.2777), (1.052, 0.3417, 1.937e-08), (1.058, 0.1632, 0.2777), (0.1716, -1.056, 0.2777), (0.0, -1.106, -1.937e-08), (-0.1716, -1.056, -0.2777), (0.7598, -0.7538, -0.2777), (0.6499, -0.8946, 1.937e-08), (0.4821, -0.9556, 0.2777), (-0.9517, -0.4897, 0.2777), (-1.052, -0.3417, -1.937e-08), (-1.058, -0.1632, -0.2777), (-0.4821, -0.9556, -0.2777), (-0.6499, -0.8946, 1.937e-08), (-0.7598, -0.7538, 0.2777), (-0.7598, 0.7538, 0.2777), (-0.6499, 0.8946, -1.937e-08), (-0.4821, 0.9556, -0.2777), (-1.058, 0.1632, -0.2777), (-1.052, 0.3417, 1.937e-08), (-0.9517, 0.4897, 0.2777), (0.4821, 0.9556, 0.2777), (0.6499, 0.8946, -1.937e-08), (0.7598, 0.7538, -0.2777), (-0.1716, 1.056, -0.2777), (0.0, 1.106, 1.937e-08), (0.1716, 1.056, 0.2777), (0.9189, -0.2641, 0.5554), (0.761, -0.5529, 0.5813), (0.5352, -0.7923, 0.5554), (0.03277, -0.9556, 0.5554), (-0.2907, -0.8946, 0.5813), (-0.5882, -0.7538, 0.5554), (-0.8987, -0.3265, 0.5554), (-0.9406, 0.0, 0.5813), (-0.8987, 0.3265, 0.5554), (-0.5882, 0.7538, 0.5554), (-0.2907, 0.8946, 0.5813), (0.03277, 0.9556, 0.5554), (0.5352, 0.7923, 0.5554), (0.761, 0.5529, 0.5813), (0.9189, 0.2641, 0.5554), (0.08581, -0.2641, 1.07), (0.1796, -0.5529, 0.9406), (0.2574, -0.7923, 0.7271), (0.8331, 0.0, 0.727), (0.5813, 0.0, 0.9406), (0.2777, 0.0, 1.07), (-0.2247, -0.1632, 1.07), (-0.4703, -0.3417, 0.9406), (-0.674, -0.4897, 0.7271), (-0.2247, 0.1632, 1.07), (-0.4703, 0.3417, 0.9406), (-0.674, 0.4897, 0.7271), (0.08581, 0.2641, 1.07), (0.1796, 0.5529, 0.9406), (0.2574, 0.7923, 0.7271), (0.4001, 0.2907, 0.989), (0.7057, 0.2907, 0.8001), (0.4945, 0.5813, 0.8001), (-0.1528, 0.4703, 0.989), (-0.05837, 0.761, 0.8001), (-0.4001, 0.6499, 0.8001), (-0.4945, 0.0, 0.989), (-0.7418, 0.1796, 0.8001), (-0.7418, -0.1796, 0.8001), (-0.1528, -0.4703, 0.989), (-0.4001, -0.6499, 0.8001), (-0.05837, -0.761, 0.8001), (0.4001, -0.2907, 0.989), (0.4945, -0.5813, 0.8001), (0.7057, -0.2907, 0.8001), (0.9529, 0.4703, 0.3056), (0.8946, 0.6499, 0.0), (0.7418, 0.761, 0.3056), (-0.1528, 1.052, 0.3056), (-0.3417, 1.052, -5.44e-07), (-0.4945, 0.9406, 0.3056), (-1.047, 0.1796, 0.3056), (-1.106, -3.989e-07, 6.891e-07), (-1.047, -0.1796, 0.3056), (-0.4945, -0.9406, 0.3056), (-0.3417, -1.052, -8.704e-07), (-0.1528, -1.052, 0.3056), (0.7418, -0.761, 0.3056), (0.8946, -0.6499, -2.103e-06), (0.9529, -0.4703, 0.3056), (0.3417, 1.052, -2.891e-14), (0.4945, 0.9406, -0.3056), (0.1528, 1.052, -0.3056), (-0.8946, 0.6499, -8.674e-14), (-0.7418, 0.761, -0.3056), (-0.9529, 0.4703, -0.3056), (-0.8946, -0.6499, 8.881e-14), (-0.9529, -0.4703, -0.3056), (-0.7418, -0.761, -0.3056), (0.3417, -1.052, 3.098e-14), (0.1528, -1.052, -0.3056), (0.4945, -0.9406, -0.3056), (1.106, 0.0, 0.0), (1.047, -0.1796, -0.3056), (1.047, 0.1796, -0.3056), (0.4001, 0.6499, -0.8001), (0.1528, 0.4703, -0.989), (0.05837, 0.761, -0.8001), (-0.4945, 0.5813, -0.8001), (-0.4001, 0.2907, -0.989), (-0.7057, 0.2907, -0.8001), (-0.7057, -0.2907, -0.8001), (-0.4001, -0.2907, -0.989), (-0.4945, -0.5813, -0.8001), (0.7418, 0.1796, -0.8001), (0.7418, -0.1796, -0.8001), (0.4945, -8.16e-07, -0.989), (0.05837, -0.761, -0.8001), (0.1528, -0.4703, -0.989), (0.4001, -0.6499, -0.8001)], [], [(0, 15, 14), (1, 17, 23), (0, 14, 29), (0, 29, 35), (0, 35, 24), (1, 23, 44), (2, 20, 50), (3, 32, 56), (4, 38, 62), (5, 41, 68), (1, 44, 51), (2, 50, 57), (3, 56, 63), (4, 62, 69), (5, 68, 45), (6, 74, 89), (7, 77, 95), (8, 80, 98), (9, 83, 101), (10, 86, 90), (92, 99, 11), (91, 102, 92), (90, 103, 91), (92, 102, 99), (102, 100, 99), (91, 103, 102), (103, 104, 102), (102, 104, 100), (104, 101, 100), (90, 86, 103), (86, 85, 103), (103, 85, 104), (85, 84, 104), (104, 84, 101), (84, 9, 101), (99, 96, 11), (100, 105, 99), (101, 106, 100), (99, 105, 96), (105, 97, 96), (100, 106, 105), (106, 107, 105), (105, 107, 97), (107, 98, 97), (101, 83, 106), (83, 82, 106), (106, 82, 107), (82, 81, 107), (107, 81, 98), (81, 8, 98), (96, 93, 11), (97, 108, 96), (98, 109, 97), (96, 108, 93), (108, 94, 93), (97, 109, 108), (109, 110, 108), (108, 110, 94), (110, 95, 94), (98, 80, 109), (80, 79, 109), (109, 79, 110), (79, 78, 110), (110, 78, 95), (78, 7, 95), (93, 87, 11), (94, 111, 93), (95, 112, 94), (93, 111, 87), (111, 88, 87), (94, 112, 111), (112, 113, 111), (111, 113, 88), (113, 89, 88), (95, 77, 112), (77, 76, 112), (112, 76, 113), (76, 75, 113), (113, 75, 89), (75, 6, 89), (87, 92, 11), (88, 114, 87), (89, 115, 88), (87, 114, 92), (114, 91, 92), (88, 115, 114), (115, 116, 114), (114, 116, 91), (116, 90, 91), (89, 74, 115), (74, 73, 115), (115, 73, 116), (73, 72, 116), (116, 72, 90), (72, 10, 90), (47, 86, 10), (46, 117, 47), (45, 118, 46), (47, 117, 86), (117, 85, 86), (46, 118, 117), (118, 119, 117), (117, 119, 85), (119, 84, 85), (45, 68, 118), (68, 67, 118), (118, 67, 119), (67, 66, 119), (119, 66, 84), (66, 9, 84), (71, 83, 9), (70, 120, 71), (69, 121, 70), (71, 120, 83), (120, 82, 83), (70, 121, 120), (121, 122, 120), (120, 122, 82), (122, 81, 82), (69, 62, 121), (62, 61, 121), (121, 61, 122), (61, 60, 122), (122, 60, 81), (60, 8, 81), (65, 80, 8), (64, 123, 65), (63, 124, 64), (65, 123, 80), (123, 79, 80), (64, 124, 123), (124, 125, 123), (123, 125, 79), (125, 78, 79), (63, 56, 124), (56, 55, 124), (124, 55, 125), (55, 54, 125), (125, 54, 78), (54, 7, 78), (59, 77, 7), (58, 126, 59), (57, 127, 58), (59, 126, 77), (126, 76, 77), (58, 127, 126), (127, 128, 126), (126, 128, 76), (128, 75, 76), (57, 50, 127), (50, 49, 127), (127, 49, 128), (49, 48, 128), (128, 48, 75), (48, 6, 75), (53, 74, 6), (52, 129, 53), (51, 130, 52), (53, 129, 74), (129, 73, 74), (52, 130, 129), (130, 131, 129), (129, 131, 73), (131, 72, 73), (51, 44, 130), (44, 43, 130), (130, 43, 131), (43, 42, 131), (131, 42, 72), (42, 10, 72), (66, 71, 9), (67, 132, 66), (68, 133, 67), (66, 132, 71), (132, 70, 71), (67, 133, 132), (133, 134, 132), (132, 134, 70), (134, 69, 70), (68, 41, 133), (41, 40, 133), (133, 40, 134), (40, 39, 134), (134, 39, 69), (39, 4, 69), (60, 65, 8), (61, 135, 60), (62, 136, 61), (60, 135, 65), (135, 64, 65), (61, 136, 135), (136, 137, 135), (135, 137, 64), (137, 63, 64), (62, 38, 136), (38, 37, 136), (136, 37, 137), (37, 36, 137), (137, 36, 63), (36, 3, 63), (54, 59, 7), (55, 138, 54), (56, 139, 55), (54, 138, 59), (138, 58, 59), (55, 139, 138), (139, 140, 138), (138, 140, 58), (140, 57, 58), (56, 32, 139), (32, 31, 139), (139, 31, 140), (31, 30, 140), (140, 30, 57), (30, 2, 57), (48, 53, 6), (49, 141, 48), (50, 142, 49), (48, 141, 53), (141, 52, 53), (49, 142, 141), (142, 143, 141), (141, 143, 52), (143, 51, 52), (50, 20, 142), (20, 19, 142), (142, 19, 143), (19, 18, 143), (143, 18, 51), (18, 1, 51), (42, 47, 10), (43, 144, 42), (44, 145, 43), (42, 144, 47), (144, 46, 47), (43, 145, 144), (145, 146, 144), (144, 146, 46), (146, 45, 46), (44, 23, 145), (23, 22, 145), (145, 22, 146), (22, 21, 146), (146, 21, 45), (21, 5, 45), (26, 41, 5), (25, 147, 26), (24, 148, 25), (26, 147, 41), (147, 40, 41), (25, 148, 147), (148, 149, 147), (147, 149, 40), (149, 39, 40), (24, 35, 148), (35, 34, 148), (148, 34, 149), (34, 33, 149), (149, 33, 39), (33, 4, 39), (33, 38, 4), (34, 150, 33), (35, 151, 34), (33, 150, 38), (150, 37, 38), (34, 151, 150), (151, 152, 150), (150, 152, 37), (152, 36, 37), (35, 29, 151), (29, 28, 151), (151, 28, 152), (28, 27, 152), (152, 27, 36), (27, 3, 36), (27, 32, 3), (28, 153, 27), (29, 154, 28), (27, 153, 32), (153, 31, 32), (28, 154, 153), (154, 155, 153), (153, 155, 31), (155, 30, 31), (29, 14, 154), (14, 13, 154), (154, 13, 155), (13, 12, 155), (155, 12, 30), (12, 2, 30), (21, 26, 5), (22, 156, 21), (23, 157, 22), (21, 156, 26), (156, 25, 26), (22, 157, 156), (157, 158, 156), (156, 158, 25), (158, 24, 25), (23, 17, 157), (17, 16, 157), (157, 16, 158), (16, 15, 158), (158, 15, 24), (15, 0, 24), (12, 20, 2), (13, 159, 12), (14, 160, 13), (12, 159, 20), (159, 19, 20), (13, 160, 159), (160, 161, 159), (159, 161, 19), (161, 18, 19), (14, 15, 160), (15, 16, 160), (160, 16, 161), (16, 17, 161), (161, 17, 18), (17, 1, 18)])
_uv = me_icosphere_001.uv_layers.new(name='UVMap')
_uv.uv.foreach_set('vector', [0.5819, 0.3114, 0.5823, 0.3155, 0.5782, 0.3128, 0.1529, 0.5695, 0.1544, 0.5732, 0.1497, 0.5714, 0.5819, 0.3114, 0.5782, 0.3128, 0.5794, 0.308, 0.5819, 0.3114, 0.5794, 0.308, 0.5842, 0.3078, 0.203, 0.5653, 0.2053, 0.5618, 0.2071, 0.5664, 0.5318, 0.3156, 0.5286, 0.3175, 0.5286, 0.3129, 0.5718, 0.281, 0.5748, 0.2802, 0.5736, 0.2846, 0.5546, 0.2767, 0.5585, 0.277, 0.5551, 0.2806, 0.5565, 0.2995, 0.5608, 0.2993, 0.558, 0.3027, 0.5329, 0.2732, 0.5367, 0.2715, 0.5361, 0.2755, 0.5318, 0.3156, 0.5286, 0.3129, 0.5332, 0.3118, 0.5718, 0.281, 0.5736, 0.2846, 0.5696, 0.2842, 0.5546, 0.2767, 0.5551, 0.2806, 0.5513, 0.2791, 0.1776, 0.5534, 0.1791, 0.5566, 0.1743, 0.556, 0.5329, 0.2732, 0.5361, 0.2755, 0.5312, 0.2767, 0.5383, 0.2995, 0.534, 0.2993, 0.5369, 0.2966, 0.573, 0.3397, 0.5733, 0.3357, 0.5762, 0.3394, 0.184, 0.5695, 0.1872, 0.5714, 0.1826, 0.5732, 0.5453, 0.2858, 0.5482, 0.2866, 0.5449, 0.2898, 0.5281, 0.2901, 0.532, 0.2897, 0.5304, 0.2934, 0.592, 0.3333, 0.5932, 0.338, 0.5896, 0.3366, 0.5944, 0.3295, 0.5962, 0.3344, 0.592, 0.3333, 0.5304, 0.2934, 0.5352, 0.2931, 0.5335, 0.2965, 0.592, 0.3333, 0.5962, 0.3344, 0.5932, 0.338, 0.5962, 0.3344, 0.5969, 0.3394, 0.5932, 0.338, 0.5944, 0.3295, 0.5984, 0.3305, 0.5962, 0.3344, 0.5352, 0.2931, 0.5405, 0.2918, 0.5387, 0.2959, 0.5387, 0.2959, 0.5405, 0.2918, 0.5436, 0.294, 0.1616, 0.5457, 0.166, 0.5437, 0.1647, 0.5479, 0.5304, 0.2934, 0.532, 0.2897, 0.5352, 0.2931, 0.532, 0.2897, 0.5369, 0.2888, 0.5352, 0.2931, 0.5352, 0.2931, 0.5369, 0.2888, 0.5405, 0.2918, 0.5369, 0.2888, 0.5417, 0.2873, 0.5405, 0.2918, 0.5405, 0.2918, 0.5417, 0.2873, 0.5449, 0.2898, 0.5417, 0.2873, 0.5453, 0.2858, 0.5449, 0.2898, 0.5932, 0.338, 0.5892, 0.3407, 0.5896, 0.3366, 0.5969, 0.3394, 0.593, 0.3426, 0.5932, 0.338, 0.166, 0.5437, 0.1688, 0.5449, 0.1647, 0.5479, 0.5932, 0.338, 0.593, 0.3426, 0.5892, 0.3407, 0.593, 0.3426, 0.5884, 0.3451, 0.5892, 0.3407, 0.5969, 0.3394, 0.5965, 0.3439, 0.593, 0.3426, 0.5514, 0.3189, 0.5565, 0.3195, 0.5545, 0.3228, 0.593, 0.3426, 0.592, 0.3469, 0.5884, 0.3451, 0.1776, 0.5734, 0.1826, 0.5732, 0.1807, 0.5767, 0.1685, 0.5714, 0.1703, 0.5684, 0.1724, 0.5728, 0.1703, 0.5684, 0.1748, 0.5692, 0.1724, 0.5728, 0.1724, 0.5728, 0.1748, 0.5692, 0.1776, 0.5734, 0.1748, 0.5692, 0.1798, 0.5696, 0.1776, 0.5734, 0.1776, 0.5734, 0.1798, 0.5696, 0.1826, 0.5732, 0.1798, 0.5696, 0.184, 0.5695, 0.1826, 0.5732, 0.5892, 0.3407, 0.5854, 0.3377, 0.5896, 0.3366, 0.5884, 0.3451, 0.5844, 0.3423, 0.5892, 0.3407, 0.1826, 0.5732, 0.1859, 0.5755, 0.1807, 0.5767, 0.5892, 0.3407, 0.5844, 0.3423, 0.5854, 0.3377, 0.5844, 0.3423, 0.5806, 0.3387, 0.5854, 0.3377, 0.2095, 0.599, 0.2045, 0.6005, 0.2055, 0.5962, 0.5834, 0.3466, 0.5793, 0.3432, 0.5844, 0.3423, 0.5844, 0.3423, 0.5793, 0.3432, 0.5806, 0.3387, 0.5793, 0.3432, 0.5762, 0.3394, 0.5806, 0.3387, 0.1826, 0.5732, 0.1872, 0.5714, 0.1859, 0.5755, 0.1872, 0.5714, 0.1905, 0.5731, 0.1859, 0.5755, 0.5834, 0.3466, 0.5787, 0.3469, 0.5793, 0.3432, 0.5787, 0.3469, 0.5752, 0.3434, 0.5793, 0.3432, 0.5793, 0.3432, 0.5752, 0.3434, 0.5762, 0.3394, 0.5554, 0.2933, 0.5594, 0.2936, 0.5587, 0.2965, 0.5854, 0.3377, 0.5872, 0.3331, 0.5896, 0.3366, 0.5806, 0.3387, 0.5823, 0.3338, 0.5854, 0.3377, 0.5762, 0.3394, 0.5772, 0.3348, 0.5806, 0.3387, 0.5854, 0.3377, 0.5823, 0.3338, 0.5872, 0.3331, 0.5823, 0.3338, 0.5843, 0.3291, 0.5872, 0.3331, 0.5806, 0.3387, 0.5772, 0.3348, 0.5823, 0.3338, 0.5772, 0.3348, 0.5792, 0.3297, 0.5823, 0.3338, 0.5823, 0.3338, 0.5792, 0.3297, 0.5843, 0.3291, 0.5792, 0.3297, 0.5815, 0.3256, 0.5843, 0.3291, 0.5762, 0.3394, 0.5733, 0.3357, 0.5772, 0.3348, 0.5733, 0.3357, 0.5746, 0.3309, 0.5772, 0.3348, 0.5772, 0.3348, 0.5746, 0.3309, 0.5792, 0.3297, 0.5746, 0.3309, 0.5769, 0.3265, 0.5792, 0.3297, 0.5792, 0.3297, 0.5769, 0.3265, 0.5815, 0.3256, 0.5769, 0.3265, 0.5794, 0.3233, 0.5815, 0.3256, 0.5872, 0.3331, 0.592, 0.3333, 0.5896, 0.3366, 0.5843, 0.3291, 0.5896, 0.329, 0.5872, 0.3331, 0.5815, 0.3256, 0.5865, 0.3249, 0.5843, 0.3291, 0.5872, 0.3331, 0.5896, 0.329, 0.592, 0.3333, 0.5896, 0.329, 0.5944, 0.3295, 0.592, 0.3333, 0.5843, 0.3291, 0.5865, 0.3249, 0.5896, 0.329, 0.5865, 0.3249, 0.5918, 0.3251, 0.5896, 0.329, 0.5896, 0.329, 0.5918, 0.3251, 0.5944, 0.3295, 0.5918, 0.3251, 0.596, 0.3262, 0.5944, 0.3295, 0.5815, 0.3256, 0.5835, 0.3221, 0.5865, 0.3249, 0.534, 0.2993, 0.5291, 0.3, 0.532, 0.2965, 0.5865, 0.3249, 0.5885, 0.3217, 0.5918, 0.3251, 0.5885, 0.3217, 0.5932, 0.3225, 0.5918, 0.3251, 0.5285, 0.2958, 0.5259, 0.2922, 0.5304, 0.2934, 0.147, 0.5461, 0.1492, 0.544, 0.1515, 0.5473, 0.5285, 0.2862, 0.532, 0.2897, 0.5281, 0.2901, 0.1507, 0.5353, 0.1543, 0.5391, 0.1496, 0.5401, 0.5312, 0.2767, 0.5347, 0.28, 0.5296, 0.2814, 0.5285, 0.2862, 0.5332, 0.2852, 0.532, 0.2897, 0.5332, 0.2852, 0.5369, 0.2888, 0.532, 0.2897, 0.5296, 0.2814, 0.5347, 0.28, 0.5332, 0.2852, 0.5347, 0.28, 0.5385, 0.2839, 0.5332, 0.2852, 0.5332, 0.2852, 0.5385, 0.2839, 0.5369, 0.2888, 0.5385, 0.2839, 0.5417, 0.2873, 0.5369, 0.2888, 0.5312, 0.2767, 0.5361, 0.2755, 0.5347, 0.28, 0.5361, 0.2755, 0.5398, 0.2788, 0.5347, 0.28, 0.5347, 0.28, 0.5398, 0.2788, 0.5385, 0.2839, 0.5398, 0.2788, 0.543, 0.2826, 0.5385, 0.2839, 0.5385, 0.2839, 0.543, 0.2826, 0.5417, 0.2873, 0.543, 0.2826, 0.5453, 0.2858, 0.5417, 0.2873, 0.5471, 0.2821, 0.5482, 0.2866, 0.5453, 0.2858, 0.171, 0.5598, 0.1725, 0.5645, 0.1685, 0.5639, 0.1743, 0.556, 0.1757, 0.5602, 0.171, 0.5598, 0.1685, 0.5639, 0.1725, 0.5645, 0.1703, 0.5684, 0.1725, 0.5645, 0.1748, 0.5692, 0.1703, 0.5684, 0.171, 0.5598, 0.1757, 0.5602, 0.1725, 0.5645, 0.1757, 0.5602, 0.1777, 0.5652, 0.1725, 0.5645, 0.1725, 0.5645, 0.1777, 0.5652, 0.1748, 0.5692, 0.1777, 0.5652, 0.1798, 0.5696, 0.1748, 0.5692, 0.1743, 0.556, 0.1791, 0.5566, 0.1757, 0.5602, 0.1791, 0.5566, 0.1809, 0.561, 0.1757, 0.5602, 0.1757, 0.5602, 0.1809, 0.561, 0.1777, 0.5652, 0.1809, 0.561, 0.1827, 0.5657, 0.1777, 0.5652, 0.1777, 0.5652, 0.1827, 0.5657, 0.1798, 0.5696, 0.1827, 0.5657, 0.184, 0.5695, 0.1798, 0.5696, 0.1873, 0.5668, 0.1872, 0.5714, 0.184, 0.5695, 0.5695, 0.3095, 0.5699, 0.3145, 0.5662, 0.3129, 0.5513, 0.2791, 0.5517, 0.2838, 0.5482, 0.2822, 0.5662, 0.3129, 0.5699, 0.3145, 0.5661, 0.3175, 0.5699, 0.3145, 0.5694, 0.3192, 0.5661, 0.3175, 0.5695, 0.3095, 0.573, 0.3108, 0.5699, 0.3145, 0.5517, 0.2838, 0.5532, 0.289, 0.549, 0.2874, 0.549, 0.2874, 0.5532, 0.289, 0.5511, 0.2922, 0.5532, 0.289, 0.5554, 0.2933, 0.5511, 0.2922, 0.5513, 0.2791, 0.5551, 0.2806, 0.5517, 0.2838, 0.5551, 0.2806, 0.5562, 0.2854, 0.5517, 0.2838, 0.5517, 0.2838, 0.5562, 0.2854, 0.5532, 0.289, 0.5562, 0.2854, 0.5578, 0.29, 0.5532, 0.289, 0.5532, 0.289, 0.5578, 0.29, 0.5554, 0.2933, 0.5578, 0.29, 0.5594, 0.2936, 0.5554, 0.2933, 0.5626, 0.2913, 0.5632, 0.2952, 0.5594, 0.2936, 0.5663, 0.2879, 0.5671, 0.2925, 0.5626, 0.2913, 0.5696, 0.2842, 0.571, 0.2886, 0.5663, 0.2879, 0.5626, 0.2913, 0.5671, 0.2925, 0.5632, 0.2952, 0.5671, 0.2925, 0.5675, 0.2962, 0.5632, 0.2952, 0.5663, 0.2879, 0.571, 0.2886, 0.5671, 0.2925, 0.571, 0.2886, 0.5716, 0.293, 0.5671, 0.2925, 0.5671, 0.2925, 0.5716, 0.293, 0.5675, 0.2962, 0.5731, 0.3274, 0.5769, 0.3265, 0.5746, 0.3309, 0.5696, 0.2842, 0.5736, 0.2846, 0.571, 0.2886, 0.5736, 0.2846, 0.5748, 0.2888, 0.571, 0.2886, 0.571, 0.2886, 0.5748, 0.2888, 0.5716, 0.293, 0.5448, 0.3059, 0.5415, 0.3021, 0.5454, 0.3015, 0.5454, 0.3015, 0.5415, 0.3021, 0.5416, 0.2983, 0.5415, 0.3021, 0.5383, 0.2995, 0.5416, 0.2983, 0.5368, 0.3027, 0.534, 0.2993, 0.5383, 0.2995, 0.535, 0.3071, 0.5319, 0.3032, 0.5368, 0.3027, 0.5332, 0.3118, 0.5299, 0.3082, 0.535, 0.3071, 0.5368, 0.3027, 0.5319, 0.3032, 0.534, 0.2993, 0.5319, 0.3032, 0.5291, 0.3, 0.534, 0.2993, 0.535, 0.3071, 0.5299, 0.3082, 0.5319, 0.3032, 0.5299, 0.3082, 0.5268, 0.3045, 0.5319, 0.3032, 0.5319, 0.3032, 0.5268, 0.3045, 0.5291, 0.3, 0.5268, 0.3045, 0.5247, 0.3016, 0.5291, 0.3, 0.5332, 0.3118, 0.5286, 0.3129, 0.5299, 0.3082, 0.5286, 0.3129, 0.5253, 0.3095, 0.5299, 0.3082, 0.151, 0.5621, 0.1464, 0.5634, 0.1479, 0.5584, 0.1464, 0.5634, 0.144, 0.56, 0.1479, 0.5584, 0.1479, 0.5584, 0.144, 0.56, 0.1458, 0.5555, 0.1458, 0.5416, 0.1492, 0.544, 0.147, 0.5461, 0.543, 0.2826, 0.5471, 0.2821, 0.5453, 0.2858, 0.5398, 0.2788, 0.5444, 0.2781, 0.543, 0.2826, 0.5361, 0.2755, 0.5406, 0.2742, 0.5398, 0.2788, 0.543, 0.2826, 0.5444, 0.2781, 0.5471, 0.2821, 0.5444, 0.2781, 0.5482, 0.2779, 0.5471, 0.2821, 0.5398, 0.2788, 0.5406, 0.2742, 0.5444, 0.2781, 0.5406, 0.2742, 0.5451, 0.2737, 0.5444, 0.2781, 0.5444, 0.2781, 0.5451, 0.2737, 0.5482, 0.2779, 0.1704, 0.5554, 0.1743, 0.556, 0.171, 0.5598, 0.5361, 0.2755, 0.5367, 0.2715, 0.5406, 0.2742, 0.5367, 0.2715, 0.541, 0.2705, 0.5406, 0.2742, 0.5406, 0.2742, 0.541, 0.2705, 0.5451, 0.2737, 0.5968, 0.3057, 0.5945, 0.3013, 0.5983, 0.3022, 0.1704, 0.5554, 0.1743, 0.5522, 0.1743, 0.556, 0.1743, 0.5522, 0.1776, 0.5534, 0.1743, 0.556, 0.1827, 0.5657, 0.1873, 0.5668, 0.184, 0.5695, 0.5598, 0.3071, 0.5649, 0.3082, 0.5616, 0.3118, 0.558, 0.3027, 0.5629, 0.3032, 0.5598, 0.3071, 0.5616, 0.3118, 0.5649, 0.3082, 0.5662, 0.3129, 0.5649, 0.3082, 0.5695, 0.3095, 0.5662, 0.3129, 0.5598, 0.3071, 0.5629, 0.3032, 0.5649, 0.3082, 0.5629, 0.3032, 0.568, 0.3045, 0.5649, 0.3082, 0.5649, 0.3082, 0.568, 0.3045, 0.5695, 0.3095, 0.568, 0.3045, 0.5718, 0.3061, 0.5695, 0.3095, 0.558, 0.3027, 0.5608, 0.2993, 0.5629, 0.3032, 0.5608, 0.2993, 0.5657, 0.3, 0.5629, 0.3032, 0.5629, 0.3032, 0.5657, 0.3, 0.568, 0.3045, 0.5657, 0.3, 0.57, 0.3016, 0.568, 0.3045, 0.568, 0.3045, 0.57, 0.3016, 0.5718, 0.3061, 0.5524, 0.2746, 0.5546, 0.2767, 0.5513, 0.2791, 0.5578, 0.29, 0.5626, 0.2913, 0.5594, 0.2936, 0.5562, 0.2854, 0.5612, 0.2868, 0.5578, 0.29, 0.1761, 0.5345, 0.1808, 0.5355, 0.1772, 0.5393, 0.5578, 0.29, 0.5612, 0.2868, 0.5626, 0.2913, 0.1823, 0.5407, 0.1874, 0.5418, 0.1837, 0.5452, 0.1772, 0.5393, 0.1808, 0.5355, 0.1823, 0.5407, 0.1808, 0.5355, 0.1861, 0.5368, 0.1823, 0.5407, 0.1823, 0.5407, 0.1861, 0.5368, 0.1874, 0.5418, 0.1861, 0.5368, 0.1907, 0.5381, 0.1874, 0.5418, 0.1761, 0.5345, 0.1796, 0.5309, 0.1808, 0.5355, 0.1796, 0.5309, 0.1845, 0.5319, 0.1808, 0.5355, 0.1808, 0.5355, 0.1845, 0.5319, 0.1861, 0.5368, 0.1845, 0.5319, 0.1893, 0.5333, 0.1861, 0.5368, 0.1861, 0.5368, 0.1893, 0.5333, 0.1907, 0.5381, 0.1893, 0.5333, 0.1929, 0.5349, 0.1907, 0.5381, 0.5415, 0.3021, 0.5368, 0.3027, 0.5383, 0.2995, 0.5448, 0.3059, 0.5401, 0.3063, 0.5415, 0.3021, 0.5473, 0.31, 0.5433, 0.3106, 0.5448, 0.3059, 0.5415, 0.3021, 0.5401, 0.3063, 0.5368, 0.3027, 0.5401, 0.3063, 0.535, 0.3071, 0.5368, 0.3027, 0.5448, 0.3059, 0.5433, 0.3106, 0.5401, 0.3063, 0.5433, 0.3106, 0.5382, 0.3113, 0.5401, 0.3063, 0.5401, 0.3063, 0.5382, 0.3113, 0.535, 0.3071, 0.5382, 0.3113, 0.5332, 0.3118, 0.535, 0.3071, 0.5473, 0.31, 0.5455, 0.3145, 0.5433, 0.3106, 0.5455, 0.3145, 0.5411, 0.3153, 0.5433, 0.3106, 0.5433, 0.3106, 0.5411, 0.3153, 0.5382, 0.3113, 0.5411, 0.3153, 0.5361, 0.3157, 0.5382, 0.3113, 0.5382, 0.3113, 0.5361, 0.3157, 0.5332, 0.3118, 0.5361, 0.3157, 0.5318, 0.3156, 0.5332, 0.3118, 0.1458, 0.5416, 0.1496, 0.5401, 0.1492, 0.544, 0.1428, 0.5384, 0.1463, 0.5368, 0.1458, 0.5416, 0.5286, 0.3129, 0.5248, 0.3145, 0.5253, 0.3095, 0.1458, 0.5416, 0.1463, 0.5368, 0.1496, 0.5401, 0.1463, 0.5368, 0.1507, 0.5353, 0.1496, 0.5401, 0.5253, 0.3095, 0.5248, 0.3145, 0.5217, 0.3108, 0.5225, 0.2794, 0.5267, 0.2777, 0.5252, 0.2829, 0.1463, 0.5368, 0.1478, 0.5316, 0.1507, 0.5353, 0.5267, 0.2777, 0.5312, 0.2767, 0.5296, 0.2814, 0.5286, 0.3129, 0.5286, 0.3175, 0.5248, 0.3145, 0.5286, 0.3175, 0.5254, 0.3192, 0.5248, 0.3145, 0.5225, 0.2794, 0.5246, 0.2746, 0.5267, 0.2777, 0.5246, 0.2746, 0.5288, 0.2735, 0.5267, 0.2777, 0.5267, 0.2777, 0.5288, 0.2735, 0.5312, 0.2767, 0.5288, 0.2735, 0.5329, 0.2732, 0.5312, 0.2767, 0.5953, 0.3142, 0.5981, 0.3105, 0.5984, 0.3145, 0.212, 0.5674, 0.2153, 0.5635, 0.2164, 0.5681, 0.2071, 0.5664, 0.2102, 0.5625, 0.212, 0.5674, 0.2164, 0.5681, 0.2153, 0.5635, 0.2192, 0.5644, 0.5942, 0.3096, 0.5968, 0.3057, 0.5981, 0.3105, 0.212, 0.5674, 0.2102, 0.5625, 0.2153, 0.5635, 0.5891, 0.3086, 0.5923, 0.3045, 0.5942, 0.3096, 0.5942, 0.3096, 0.5923, 0.3045, 0.5968, 0.3057, 0.5923, 0.3045, 0.5945, 0.3013, 0.5968, 0.3057, 0.2071, 0.5664, 0.2053, 0.5618, 0.2102, 0.5625, 0.5842, 0.3078, 0.5871, 0.3039, 0.5891, 0.3086, 0.5891, 0.3086, 0.5871, 0.3039, 0.5923, 0.3045, 0.5871, 0.3039, 0.5899, 0.3004, 0.5923, 0.3045, 0.5923, 0.3045, 0.5899, 0.3004, 0.5945, 0.3013, 0.5899, 0.3004, 0.592, 0.2981, 0.5945, 0.3013, 0.5578, 0.2966, 0.5608, 0.2993, 0.5565, 0.2995, 0.5871, 0.3039, 0.585, 0.2997, 0.5899, 0.3004, 0.5842, 0.3078, 0.5819, 0.3038, 0.5871, 0.3039, 0.5899, 0.3004, 0.585, 0.2997, 0.5879, 0.2969, 0.5628, 0.2965, 0.5657, 0.3, 0.5608, 0.2993, 0.5871, 0.3039, 0.5819, 0.3038, 0.585, 0.2997, 0.5819, 0.3038, 0.5797, 0.2999, 0.585, 0.2997, 0.585, 0.2997, 0.5797, 0.2999, 0.583, 0.2965, 0.5797, 0.2999, 0.5783, 0.2973, 0.583, 0.2965, 0.5842, 0.3078, 0.5794, 0.308, 0.5819, 0.3038, 0.5794, 0.308, 0.577, 0.3043, 0.5819, 0.3038, 0.5819, 0.3038, 0.577, 0.3043, 0.5797, 0.2999, 0.1981, 0.5582, 0.1965, 0.5549, 0.2008, 0.5538, 0.1761, 0.5248, 0.178, 0.5272, 0.1735, 0.5285, 0.5569, 0.2733, 0.5546, 0.2767, 0.5524, 0.2746, 0.5569, 0.2733, 0.5585, 0.277, 0.5546, 0.2767, 0.1811, 0.5242, 0.1828, 0.5275, 0.178, 0.5272, 0.5794, 0.308, 0.5752, 0.3092, 0.577, 0.3043, 0.5569, 0.2733, 0.5617, 0.2736, 0.5585, 0.277, 0.5617, 0.2736, 0.5634, 0.278, 0.5585, 0.277, 0.1981, 0.5582, 0.1963, 0.5631, 0.1941, 0.5592, 0.1863, 0.5248, 0.1881, 0.5289, 0.1828, 0.5275, 0.1828, 0.5275, 0.1881, 0.5289, 0.1845, 0.5319, 0.1881, 0.5289, 0.1893, 0.5333, 0.1845, 0.5319, 0.5794, 0.308, 0.5782, 0.3128, 0.5752, 0.3092, 0.5782, 0.3128, 0.5745, 0.3142, 0.5752, 0.3092, 0.5652, 0.2709, 0.5702, 0.2728, 0.567, 0.2749, 0.5702, 0.2728, 0.5714, 0.277, 0.567, 0.2749, 0.1881, 0.5289, 0.1925, 0.5309, 0.1893, 0.5333, 0.1925, 0.5309, 0.1929, 0.5349, 0.1893, 0.5333, 0.5288, 0.2735, 0.5322, 0.2703, 0.5329, 0.2732, 0.5928, 0.3217, 0.5921, 0.318, 0.5962, 0.3181, 0.5286, 0.3175, 0.53, 0.3216, 0.5254, 0.3192, 0.5962, 0.3181, 0.5921, 0.318, 0.5953, 0.3142, 0.2132, 0.5719, 0.212, 0.5674, 0.2164, 0.5681, 0.5928, 0.3217, 0.588, 0.3214, 0.5921, 0.318, 0.2091, 0.5753, 0.2081, 0.5709, 0.2132, 0.5719, 0.2132, 0.5719, 0.2081, 0.5709, 0.212, 0.5674, 0.2081, 0.5709, 0.2071, 0.5664, 0.212, 0.5674, 0.1497, 0.5714, 0.1544, 0.5732, 0.1511, 0.5755, 0.1544, 0.5732, 0.1562, 0.5767, 0.1511, 0.5755, 0.2091, 0.5753, 0.2042, 0.5738, 0.2081, 0.5709, 0.2042, 0.5738, 0.2034, 0.5694, 0.2081, 0.5709, 0.2081, 0.5709, 0.2034, 0.5694, 0.2071, 0.5664, 0.5823, 0.3155, 0.5819, 0.3114, 0.586, 0.3124, 0.1925, 0.5309, 0.1959, 0.5341, 0.1929, 0.5349, 0.5702, 0.2728, 0.5743, 0.2757, 0.5714, 0.277, 0.5782, 0.3128, 0.5784, 0.3174, 0.5745, 0.3142, 0.5474, 0.3175, 0.5434, 0.3189, 0.5455, 0.3145, 0.5434, 0.3189, 0.5411, 0.3153, 0.5455, 0.3145, 0.5745, 0.3142, 0.5784, 0.3174, 0.5749, 0.3187, 0.5403, 0.3228, 0.5382, 0.3195, 0.5434, 0.3189, 0.5434, 0.3189, 0.5382, 0.3195, 0.5411, 0.3153, 0.5382, 0.3195, 0.5361, 0.3157, 0.5411, 0.3153, 0.5782, 0.3128, 0.5823, 0.3155, 0.5784, 0.3174, 0.5823, 0.3155, 0.5831, 0.3199, 0.5784, 0.3174, 0.5784, 0.3174, 0.5831, 0.3199, 0.5794, 0.3217, 0.5351, 0.3228, 0.5333, 0.3193, 0.5382, 0.3195, 0.5382, 0.3195, 0.5333, 0.3193, 0.5361, 0.3157, 0.1544, 0.5732, 0.1529, 0.5695, 0.1572, 0.5696])
me_icosphere_001.materials.append(mat_decorations)
me_icosphere_001.use_remesh_preserve_volume = False
me_icosphere_001.use_remesh_preserve_attributes = False
me_icosphere_001.use_mirror_vertex_groups = False
me_icosphere_001.update()
me_icosphere = bpy.data.meshes.new('Icosphere')
me_icosphere.from_pydata([(0.0, -2.13, 9.31e-08), (1.541, -0.9525, 1.12), (-0.5887, -0.9525, 1.812), (-1.905, -0.9525, 4.164e-08), (-0.5887, -0.9525, -1.812), (1.541, -0.9525, -1.12), (0.5887, 0.9525, 1.812), (-1.541, 0.9525, 1.12), (-1.541, 0.9525, -1.12), (0.5887, 0.9525, -1.812), (1.905, 0.9525, -4.164e-08), (0.0, 2.13, -9.31e-08), (-0.4959, -1.4, 1.526), (-0.346, -1.812, 1.065), (-0.1653, -2.062, 0.5087), (0.4328, -2.062, 0.3144), (0.9059, -1.812, 0.6582), (1.298, -1.4, 0.9433), (1.133, -1.07, 1.452), (0.5599, -1.12, 1.723), (-0.06313, -1.07, 1.841), (1.731, -1.07, -0.6288), (1.812, -1.12, 4.895e-08), (1.731, -1.07, 0.6288), (0.4328, -2.062, -0.3144), (0.9059, -1.812, -0.6582), (1.298, -1.4, -0.9433), (-1.605, -1.4, 6.122e-08), (-1.12, -1.812, 7.92e-08), (-0.5349, -2.062, 9.012e-08), (-1.031, -1.07, 1.526), (-1.466, -1.12, 1.065), (-1.77, -1.07, 0.5087), (-0.4959, -1.4, -1.526), (-0.346, -1.812, -1.065), (-0.1653, -2.062, -0.5087), (-1.77, -1.07, -0.5087), (-1.466, -1.12, -1.065), (-1.031, -1.07, -1.526), (-0.06313, -1.07, -1.841), (0.5599, -1.12, -1.723), (1.133, -1.07, -1.452), (2.038, 0.5349, 0.3144), (2.026, -8.541e-09, 0.6582), (1.833, -0.5349, 0.9433), (1.833, -0.5349, -0.9433), (2.026, 8.541e-09, -0.6582), (2.038, 0.5349, -0.3144), (0.3306, 0.5349, 2.035), (0.0, 5.579e-08, 2.13), (-0.3306, -0.5349, 2.035), (1.464, -0.5349, 1.452), (1.252, 1.126e-07, 1.723), (0.9287, 0.5349, 1.841), (-1.833, 0.5349, 0.9433), (-2.026, -8.541e-09, 0.6582), (-2.038, -0.5349, 0.3144), (-0.9287, -0.5349, 1.841), (-1.252, 1.126e-07, 1.723), (-1.464, 0.5349, 1.452), (-1.464, 0.5349, -1.452), (-1.252, -1.126e-07, -1.723), (-0.9287, -0.5349, -1.841), (-2.038, -0.5349, -0.3144), (-2.026, 8.541e-09, -0.6582), (-1.833, 0.5349, -0.9433), (0.9287, 0.5349, -1.841), (1.252, -1.126e-07, -1.723), (1.464, -0.5349, -1.452), (-0.3306, -0.5349, -2.035), (0.0, -5.579e-08, -2.13), (0.3306, 0.5349, -2.035), (1.77, 1.07, 0.5087), (1.466, 1.12, 1.065), (1.031, 1.07, 1.526), (0.06313, 1.07, 1.841), (-0.5599, 1.12, 1.723), (-1.133, 1.07, 1.452), (-1.731, 1.07, 0.6288), (-1.812, 1.12, -4.895e-08), (-1.731, 1.07, -0.6288), (-1.133, 1.07, -1.452), (-0.5599, 1.12, -1.723), (0.06313, 1.07, -1.841), (1.031, 1.07, -1.526), (1.466, 1.12, -1.065), (1.77, 1.07, -0.5087), (0.1653, 2.062, 0.5087), (0.346, 1.812, 1.065), (0.4959, 1.4, 1.526), (1.605, 1.4, -6.122e-08), (1.12, 1.812, -7.92e-08), (0.5349, 2.062, -9.012e-08), (-0.4328, 2.062, 0.3144), (-0.9059, 1.812, 0.6582), (-1.298, 1.4, 0.9433), (-0.4328, 2.062, -0.3144), (-0.9059, 1.812, -0.6582), (-1.298, 1.4, -0.9433), (0.1653, 2.062, -0.5087), (0.346, 1.812, -1.065), (0.4959, 1.4, -1.526), (0.7706, 1.905, -0.5599), (1.359, 1.541, -0.5599), (0.9525, 1.541, -1.12), (-0.2944, 1.905, -0.9059), (-0.1124, 1.541, -1.466), (-0.7706, 1.541, -1.252), (-0.9525, 1.905, -8.327e-08), (-1.429, 1.541, -0.346), (-1.429, 1.541, 0.346), (-0.2944, 1.905, 0.9059), (-0.7706, 1.541, 1.252), (-0.1124, 1.541, 1.466), (0.7706, 1.905, 0.5599), (0.9525, 1.541, 1.12), (1.359, 1.541, 0.5599), (1.836, 0.5887, -0.9059), (1.723, -5.472e-08, -1.252), (1.429, 0.5887, -1.466), (-0.2944, 0.5887, -2.026), (-0.6582, -1.136e-06, -2.026), (-0.9525, 0.5887, -1.812), (-2.018, 0.5887, -0.346), (-2.13, 1.327e-06, 7.684e-07), (-2.018, 0.5887, 0.346), (-0.9525, 0.5887, 1.812), (-0.6582, -1.588e-06, 2.026), (-0.2944, 0.5887, 2.026), (1.429, 0.5887, 1.466), (1.723, -3.997e-06, 1.252), (1.836, 0.5887, 0.9059), (0.6582, -8.855e-08, -2.026), (0.9525, -0.5887, -1.812), (0.2944, -0.5887, -2.026), (-1.723, -5.472e-08, -1.252), (-1.429, -0.5887, -1.466), (-1.836, -0.5887, -0.9059), (-1.723, 5.472e-08, 1.252), (-1.836, -0.5887, 0.9059), (-1.429, -0.5887, 1.466), (0.6582, 8.855e-08, 2.026), (0.2944, -0.5887, 2.026), (0.9525, -0.5887, 1.812), (2.13, 0.0, 0.0), (2.018, -0.5887, 0.346), (2.018, -0.5887, -0.346), (0.7706, -1.541, -1.252), (0.2944, -1.905, -0.9059), (0.1124, -1.541, -1.466), (-0.9525, -1.541, -1.12), (-0.7706, -1.905, -0.5599), (-1.359, -1.541, -0.5599), (-1.359, -1.541, 0.5599), (-0.7706, -1.905, 0.5599), (-0.9525, -1.541, 1.12), (1.429, -1.541, -0.346), (1.429, -1.541, 0.346), (0.9525, -1.905, 1.655e-06), (0.1124, -1.541, 1.466), (0.2944, -1.905, 0.9059), (0.7706, -1.541, 1.252), (5.142e-07, -2.33e-07, -5.33), (-1.04, -2.285e-07, -5.228), (-2.04, -2.153e-07, -4.924), (-2.961, -1.937e-07, -4.432), (-3.769, -1.647e-07, -3.769), (-4.432, -1.294e-07, -2.961), (-4.924, -8.916e-08, -2.04), (-5.228, -4.545e-08, -1.04), (-5.33, 3.635e-14, 8.316e-07), (-5.228, 4.545e-08, 1.04), (-4.924, 8.916e-08, 2.04), (-4.432, 1.294e-07, 2.961), (-3.769, 1.647e-07, 3.769), (-2.961, 1.937e-07, 4.432), (-2.04, 2.153e-07, 4.924), (-1.04, 2.285e-07, 5.228), (2.251e-06, 2.33e-07, 5.33), (1.04, 2.285e-07, 5.228), (2.04, 2.153e-07, 4.924), (2.961, 1.937e-07, 4.432), (3.769, 1.647e-07, 3.769), (4.432, 1.294e-07, 2.961), (4.924, 8.916e-08, 2.04), (5.228, 4.545e-08, 1.04), (5.33, -1.71e-13, -3.913e-06), (5.228, -4.545e-08, -1.04), (4.924, -8.916e-08, -2.04), (4.432, -1.294e-07, -2.961), (3.769, -1.647e-07, -3.769), (2.961, -1.937e-07, -4.432), (2.04, -2.153e-07, -4.924), (1.04, -2.285e-07, -5.228), (4.092e-07, -1.667e-07, -3.813), (-0.7439, -1.635e-07, -3.74), (-1.459, -1.54e-07, -3.523), (-2.118, -1.386e-07, -3.17), (-2.696, -1.179e-07, -2.696), (-3.17, -9.26e-08, -2.118), (-3.523, -6.378e-08, -1.459), (-3.74, -3.252e-08, -0.7439), (-3.813, 2.007e-14, 4.592e-07), (-3.74, 3.252e-08, 0.7439), (-3.523, 6.378e-08, 1.459), (-3.17, 9.26e-08, 2.118), (-2.696, 1.179e-07, 2.696), (-2.118, 1.386e-07, 3.17), (-1.459, 1.54e-07, 3.523), (-0.7439, 1.635e-07, 3.74), (1.652e-06, 1.667e-07, 3.813), (0.7439, 1.635e-07, 3.74), (1.459, 1.54e-07, 3.523), (2.118, 1.386e-07, 3.17), (2.696, 1.179e-07, 2.696), (3.17, 9.26e-08, 2.118), (3.523, 6.378e-08, 1.459), (3.74, 3.252e-08, 0.7439), (3.813, -1.283e-13, -2.935e-06), (3.74, -3.252e-08, -0.7439), (3.523, -6.378e-08, -1.459), (3.17, -9.26e-08, -2.118), (2.696, -1.179e-07, -2.696), (2.118, -1.386e-07, -3.17), (1.459, -1.54e-07, -3.523), (0.7439, -1.635e-07, -3.74), (5.142e-07, -0.04907, -5.33), (-1.04, -0.04907, -5.228), (-2.04, -0.04907, -4.924), (-2.961, -0.04907, -4.432), (-3.769, -0.04907, -3.769), (-4.432, -0.04907, -2.961), (-4.924, -0.04907, -2.04), (-5.228, -0.04907, -1.04), (-5.33, -0.04907, 8.338e-07), (-5.228, -0.04907, 1.04), (-4.924, -0.04907, 2.04), (-4.432, -0.04907, 2.961), (-3.769, -0.04907, 3.769), (-2.961, -0.04907, 4.432), (-2.04, -0.04907, 4.924), (-1.04, -0.04907, 5.228), (2.251e-06, -0.04907, 5.33), (1.04, -0.04907, 5.228), (2.04, -0.04907, 4.924), (2.961, -0.04907, 4.432), (3.769, -0.04907, 3.769), (4.432, -0.04907, 2.961), (4.924, -0.04907, 2.04), (5.228, -0.04907, 1.04), (5.33, -0.04907, -3.911e-06), (5.228, -0.04907, -1.04), (4.924, -0.04907, -2.04), (4.432, -0.04907, -2.961), (3.769, -0.04907, -3.769), (2.961, -0.04907, -4.432), (2.04, -0.04907, -4.924), (1.04, -0.04907, -5.228), (4.092e-07, -0.04907, -3.813), (-0.7439, -0.04907, -3.74), (-1.459, -0.04907, -3.523), (-2.118, -0.04907, -3.17), (-2.696, -0.04907, -2.696), (-3.17, -0.04907, -2.118), (-3.523, -0.04907, -1.459), (-3.74, -0.04907, -0.7439), (-3.813, -0.04907, 4.613e-07), (-3.74, -0.04907, 0.7439), (-3.523, -0.04907, 1.459), (-3.17, -0.04907, 2.118), (-2.696, -0.04907, 2.696), (-2.118, -0.04907, 3.17), (-1.459, -0.04907, 3.523), (-0.7439, -0.04907, 3.74), (1.652e-06, -0.04907, 3.813), (0.7439, -0.04907, 3.74), (1.459, -0.04907, 3.523), (2.118, -0.04907, 3.17), (2.696, -0.04907, 2.696), (3.17, -0.04907, 2.118), (3.523, -0.04907, 1.459), (3.74, -0.04907, 0.7439), (3.813, -0.04907, -2.933e-06), (3.74, -0.04907, -0.7439), (3.523, -0.04907, -1.459), (3.17, -0.04907, -2.118), (2.696, -0.04907, -2.696), (2.118, -0.04907, -3.17), (1.459, -0.04907, -3.523), (0.7439, -0.04907, -3.74)], [], [(0, 15, 14), (1, 17, 23), (0, 14, 29), (0, 29, 35), (0, 35, 24), (1, 23, 44), (2, 20, 50), (3, 32, 56), (4, 38, 62), (5, 41, 68), (1, 44, 51), (2, 50, 57), (3, 56, 63), (4, 62, 69), (5, 68, 45), (6, 74, 89), (7, 77, 95), (8, 80, 98), (9, 83, 101), (10, 86, 90), (92, 99, 11), (91, 102, 92), (90, 103, 91), (92, 102, 99), (102, 100, 99), (91, 103, 102), (103, 104, 102), (102, 104, 100), (104, 101, 100), (90, 86, 103), (86, 85, 103), (103, 85, 104), (85, 84, 104), (104, 84, 101), (84, 9, 101), (99, 96, 11), (100, 105, 99), (101, 106, 100), (99, 105, 96), (105, 97, 96), (100, 106, 105), (106, 107, 105), (105, 107, 97), (107, 98, 97), (101, 83, 106), (83, 82, 106), (106, 82, 107), (82, 81, 107), (107, 81, 98), (81, 8, 98), (96, 93, 11), (97, 108, 96), (98, 109, 97), (96, 108, 93), (108, 94, 93), (97, 109, 108), (109, 110, 108), (108, 110, 94), (110, 95, 94), (98, 80, 109), (80, 79, 109), (109, 79, 110), (79, 78, 110), (110, 78, 95), (78, 7, 95), (93, 87, 11), (94, 111, 93), (95, 112, 94), (93, 111, 87), (111, 88, 87), (94, 112, 111), (112, 113, 111), (111, 113, 88), (113, 89, 88), (95, 77, 112), (77, 76, 112), (112, 76, 113), (76, 75, 113), (113, 75, 89), (75, 6, 89), (87, 92, 11), (88, 114, 87), (89, 115, 88), (87, 114, 92), (114, 91, 92), (88, 115, 114), (115, 116, 114), (114, 116, 91), (116, 90, 91), (89, 74, 115), (74, 73, 115), (115, 73, 116), (73, 72, 116), (116, 72, 90), (72, 10, 90), (47, 86, 10), (46, 117, 47), (45, 118, 46), (47, 117, 86), (117, 85, 86), (46, 118, 117), (118, 119, 117), (117, 119, 85), (119, 84, 85), (45, 68, 118), (68, 67, 118), (118, 67, 119), (67, 66, 119), (119, 66, 84), (66, 9, 84), (71, 83, 9), (70, 120, 71), (69, 121, 70), (71, 120, 83), (120, 82, 83), (70, 121, 120), (121, 122, 120), (120, 122, 82), (122, 81, 82), (69, 62, 121), (62, 61, 121), (121, 61, 122), (61, 60, 122), (122, 60, 81), (60, 8, 81), (65, 80, 8), (64, 123, 65), (63, 124, 64), (65, 123, 80), (123, 79, 80), (64, 124, 123), (124, 125, 123), (123, 125, 79), (125, 78, 79), (63, 56, 124), (56, 55, 124), (124, 55, 125), (55, 54, 125), (125, 54, 78), (54, 7, 78), (59, 77, 7), (58, 126, 59), (57, 127, 58), (59, 126, 77), (126, 76, 77), (58, 127, 126), (127, 128, 126), (126, 128, 76), (128, 75, 76), (57, 50, 127), (50, 49, 127), (127, 49, 128), (49, 48, 128), (128, 48, 75), (48, 6, 75), (53, 74, 6), (52, 129, 53), (51, 130, 52), (53, 129, 74), (129, 73, 74), (52, 130, 129), (130, 131, 129), (129, 131, 73), (131, 72, 73), (51, 44, 130), (44, 43, 130), (130, 43, 131), (43, 42, 131), (131, 42, 72), (42, 10, 72), (66, 71, 9), (67, 132, 66), (68, 133, 67), (66, 132, 71), (132, 70, 71), (67, 133, 132), (133, 134, 132), (132, 134, 70), (134, 69, 70), (68, 41, 133), (41, 40, 133), (133, 40, 134), (40, 39, 134), (134, 39, 69), (39, 4, 69), (60, 65, 8), (61, 135, 60), (62, 136, 61), (60, 135, 65), (135, 64, 65), (61, 136, 135), (136, 137, 135), (135, 137, 64), (137, 63, 64), (62, 38, 136), (38, 37, 136), (136, 37, 137), (37, 36, 137), (137, 36, 63), (36, 3, 63), (54, 59, 7), (55, 138, 54), (56, 139, 55), (54, 138, 59), (138, 58, 59), (55, 139, 138), (139, 140, 138), (138, 140, 58), (140, 57, 58), (56, 32, 139), (32, 31, 139), (139, 31, 140), (31, 30, 140), (140, 30, 57), (30, 2, 57), (48, 53, 6), (49, 141, 48), (50, 142, 49), (48, 141, 53), (141, 52, 53), (49, 142, 141), (142, 143, 141), (141, 143, 52), (143, 51, 52), (50, 20, 142), (20, 19, 142), (142, 19, 143), (19, 18, 143), (143, 18, 51), (18, 1, 51), (42, 47, 10), (43, 144, 42), (44, 145, 43), (42, 144, 47), (144, 46, 47), (43, 145, 144), (145, 146, 144), (144, 146, 46), (146, 45, 46), (44, 23, 145), (23, 22, 145), (145, 22, 146), (22, 21, 146), (146, 21, 45), (21, 5, 45), (26, 41, 5), (25, 147, 26), (24, 148, 25), (26, 147, 41), (147, 40, 41), (25, 148, 147), (148, 149, 147), (147, 149, 40), (149, 39, 40), (24, 35, 148), (35, 34, 148), (148, 34, 149), (34, 33, 149), (149, 33, 39), (33, 4, 39), (33, 38, 4), (34, 150, 33), (35, 151, 34), (33, 150, 38), (150, 37, 38), (34, 151, 150), (151, 152, 150), (150, 152, 37), (152, 36, 37), (35, 29, 151), (29, 28, 151), (151, 28, 152), (28, 27, 152), (152, 27, 36), (27, 3, 36), (27, 32, 3), (28, 153, 27), (29, 154, 28), (27, 153, 32), (153, 31, 32), (28, 154, 153), (154, 155, 153), (153, 155, 31), (155, 30, 31), (29, 14, 154), (14, 13, 154), (154, 13, 155), (13, 12, 155), (155, 12, 30), (12, 2, 30), (21, 26, 5), (22, 156, 21), (23, 157, 22), (21, 156, 26), (156, 25, 26), (22, 157, 156), (157, 158, 156), (156, 158, 25), (158, 24, 25), (23, 17, 157), (17, 16, 157), (157, 16, 158), (16, 15, 158), (158, 15, 24), (15, 0, 24), (12, 20, 2), (13, 159, 12), (14, 160, 13), (12, 159, 20), (159, 19, 20), (13, 160, 159), (160, 161, 159), (159, 161, 19), (161, 18, 19), (14, 15, 160), (15, 16, 160), (160, 16, 161), (16, 17, 161), (161, 17, 18), (17, 1, 18), (166, 198, 197, 165), (193, 225, 224, 192), (180, 212, 211, 179), (167, 199, 198, 166), (162, 194, 225, 193), (181, 213, 212, 180), (168, 200, 199, 167), (182, 214, 213, 181), (169, 201, 200, 168), (183, 215, 214, 182), (170, 202, 201, 169), (184, 216, 215, 183), (171, 203, 202, 170), (185, 217, 216, 184), (172, 204, 203, 171), (186, 218, 217, 185), (173, 205, 204, 172), (187, 219, 218, 186), (174, 206, 205, 173), (188, 220, 219, 187), (175, 207, 206, 174), (189, 221, 220, 188), (176, 208, 207, 175), (163, 195, 194, 162), (190, 222, 221, 189), (177, 209, 208, 176), (164, 196, 195, 163), (191, 223, 222, 190), (178, 210, 209, 177), (165, 197, 196, 164), (192, 224, 223, 191), (179, 211, 210, 178), (230, 229, 261, 262), (257, 256, 288, 289), (244, 243, 275, 276), (231, 230, 262, 263), (226, 257, 289, 258), (245, 244, 276, 277), (232, 231, 263, 264), (246, 245, 277, 278), (233, 232, 264, 265), (247, 246, 278, 279), (234, 233, 265, 266), (248, 247, 279, 280), (235, 234, 266, 267), (249, 248, 280, 281), (236, 235, 267, 268), (250, 249, 281, 282), (237, 236, 268, 269), (251, 250, 282, 283), (238, 237, 269, 270), (252, 251, 283, 284), (239, 238, 270, 271), (253, 252, 284, 285), (240, 239, 271, 272), (227, 226, 258, 259), (254, 253, 285, 286), (241, 240, 272, 273), (228, 227, 259, 260), (255, 254, 286, 287), (242, 241, 273, 274), (229, 228, 260, 261), (256, 255, 287, 288), (243, 242, 274, 275), (201, 202, 266, 265), (176, 175, 239, 240), (202, 203, 267, 266), (177, 176, 240, 241), (203, 204, 268, 267), (178, 177, 241, 242), (204, 205, 269, 268), (179, 178, 242, 243), (205, 206, 270, 269), (180, 179, 243, 244), (206, 207, 271, 270), (181, 180, 244, 245), (207, 208, 272, 271), (182, 181, 245, 246), (208, 209, 273, 272), (183, 182, 246, 247), (209, 210, 274, 273), (184, 183, 247, 248), (210, 211, 275, 274), (185, 184, 248, 249), (211, 212, 276, 275), (186, 185, 249, 250), (212, 213, 277, 276), (187, 186, 250, 251), (213, 214, 278, 277), (188, 187, 251, 252), (214, 215, 279, 278), (189, 188, 252, 253), (163, 162, 226, 227), (215, 216, 280, 279), (190, 189, 253, 254), (164, 163, 227, 228), (216, 217, 281, 280), (191, 190, 254, 255), (165, 164, 228, 229), (217, 218, 282, 281), (192, 191, 255, 256), (166, 165, 229, 230), (218, 219, 283, 282), (193, 192, 256, 257), (167, 166, 230, 231), (219, 220, 284, 283), (162, 193, 257, 226), (168, 167, 231, 232), (220, 221, 285, 284), (194, 195, 259, 258), (169, 168, 232, 233), (221, 222, 286, 285), (195, 196, 260, 259), (170, 169, 233, 234), (222, 223, 287, 286), (196, 197, 261, 260), (171, 170, 234, 235), (223, 224, 288, 287), (197, 198, 262, 261), (172, 171, 235, 236), (224, 225, 289, 288), (198, 199, 263, 262), (173, 172, 236, 237), (225, 194, 258, 289), (199, 200, 264, 263), (174, 173, 237, 238), (200, 201, 265, 264), (175, 174, 238, 239)])
_uv = me_icosphere.uv_layers.new(name='UVMap')
_uv.uv.foreach_set('vector', [0.5843, 0.5653, 0.5847, 0.5694, 0.5806, 0.5667, 0.5343, 0.5695, 0.5357, 0.5732, 0.5311, 0.5714, 0.5843, 0.5653, 0.5806, 0.5667, 0.5818, 0.562, 0.5843, 0.5653, 0.5818, 0.562, 0.5867, 0.5618, 0.5843, 0.5653, 0.5867, 0.5618, 0.5885, 0.5664, 0.5343, 0.5695, 0.5311, 0.5714, 0.531, 0.5668, 0.5743, 0.5349, 0.5772, 0.5341, 0.5761, 0.5385, 0.557, 0.5306, 0.561, 0.5309, 0.5575, 0.5345, 0.5589, 0.5534, 0.5632, 0.5532, 0.5604, 0.5566, 0.5354, 0.5271, 0.5391, 0.5254, 0.5385, 0.5294, 0.5343, 0.5695, 0.531, 0.5668, 0.5356, 0.5657, 0.5743, 0.5349, 0.5761, 0.5385, 0.572, 0.5381, 0.557, 0.5306, 0.5575, 0.5345, 0.5537, 0.533, 0.5589, 0.5534, 0.5604, 0.5566, 0.5557, 0.556, 0.5354, 0.5271, 0.5385, 0.5294, 0.5337, 0.5306, 0.5407, 0.5534, 0.5364, 0.5532, 0.5394, 0.5505, 0.5755, 0.5936, 0.5758, 0.5896, 0.5786, 0.5933, 0.5654, 0.5695, 0.5686, 0.5714, 0.5639, 0.5732, 0.5478, 0.5397, 0.5507, 0.5405, 0.5473, 0.5437, 0.5305, 0.544, 0.5344, 0.5436, 0.5328, 0.5473, 0.5945, 0.5872, 0.5957, 0.5919, 0.592, 0.5905, 0.5969, 0.5834, 0.5987, 0.5883, 0.5945, 0.5872, 0.5328, 0.5473, 0.5376, 0.547, 0.5359, 0.5504, 0.5945, 0.5872, 0.5987, 0.5883, 0.5957, 0.5919, 0.5987, 0.5883, 0.5994, 0.5933, 0.5957, 0.5919, 0.5969, 0.5834, 0.6008, 0.5845, 0.5987, 0.5883, 0.5376, 0.547, 0.543, 0.5457, 0.5412, 0.5498, 0.5412, 0.5498, 0.543, 0.5457, 0.5461, 0.5479, 0.543, 0.5457, 0.5473, 0.5437, 0.5461, 0.5479, 0.5328, 0.5473, 0.5344, 0.5436, 0.5376, 0.547, 0.5344, 0.5436, 0.5394, 0.5427, 0.5376, 0.547, 0.5376, 0.547, 0.5394, 0.5427, 0.543, 0.5457, 0.5394, 0.5427, 0.5441, 0.5412, 0.543, 0.5457, 0.543, 0.5457, 0.5441, 0.5412, 0.5473, 0.5437, 0.5441, 0.5412, 0.5478, 0.5397, 0.5473, 0.5437, 0.5957, 0.5919, 0.5916, 0.5946, 0.592, 0.5905, 0.5994, 0.5933, 0.5955, 0.5965, 0.5957, 0.5919, 0.5473, 0.5437, 0.5502, 0.5449, 0.5461, 0.5479, 0.5957, 0.5919, 0.5955, 0.5965, 0.5916, 0.5946, 0.5955, 0.5965, 0.5908, 0.599, 0.5916, 0.5946, 0.5994, 0.5933, 0.599, 0.5978, 0.5955, 0.5965, 0.5538, 0.5728, 0.559, 0.5734, 0.5569, 0.5767, 0.5955, 0.5965, 0.5945, 0.6008, 0.5908, 0.599, 0.559, 0.5734, 0.5639, 0.5732, 0.5621, 0.5767, 0.5498, 0.5714, 0.5517, 0.5684, 0.5538, 0.5728, 0.5517, 0.5684, 0.5561, 0.5692, 0.5538, 0.5728, 0.5538, 0.5728, 0.5561, 0.5692, 0.559, 0.5734, 0.5561, 0.5692, 0.5611, 0.5696, 0.559, 0.5734, 0.559, 0.5734, 0.5611, 0.5696, 0.5639, 0.5732, 0.5611, 0.5696, 0.5654, 0.5695, 0.5639, 0.5732, 0.5916, 0.5946, 0.5879, 0.5916, 0.592, 0.5905, 0.5908, 0.599, 0.5869, 0.5962, 0.5916, 0.5946, 0.5639, 0.5732, 0.5672, 0.5755, 0.5621, 0.5767, 0.5916, 0.5946, 0.5869, 0.5962, 0.5879, 0.5916, 0.5869, 0.5962, 0.583, 0.5926, 0.5879, 0.5916, 0.5908, 0.599, 0.5859, 0.6005, 0.5869, 0.5962, 0.5859, 0.6005, 0.5818, 0.5971, 0.5869, 0.5962, 0.5869, 0.5962, 0.5818, 0.5971, 0.583, 0.5926, 0.5818, 0.5971, 0.5786, 0.5933, 0.583, 0.5926, 0.5639, 0.5732, 0.5686, 0.5714, 0.5672, 0.5755, 0.5686, 0.5714, 0.5718, 0.5731, 0.5672, 0.5755, 0.5859, 0.6005, 0.5811, 0.6008, 0.5818, 0.5971, 0.5811, 0.6008, 0.5777, 0.5973, 0.5818, 0.5971, 0.5818, 0.5971, 0.5777, 0.5973, 0.5786, 0.5933, 0.5578, 0.5472, 0.5619, 0.5475, 0.5611, 0.5504, 0.5879, 0.5916, 0.5897, 0.587, 0.592, 0.5905, 0.583, 0.5926, 0.5847, 0.5877, 0.5879, 0.5916, 0.5786, 0.5933, 0.5796, 0.5887, 0.583, 0.5926, 0.5879, 0.5916, 0.5847, 0.5877, 0.5897, 0.587, 0.5847, 0.5877, 0.5868, 0.583, 0.5897, 0.587, 0.583, 0.5926, 0.5796, 0.5887, 0.5847, 0.5877, 0.5796, 0.5887, 0.5816, 0.5837, 0.5847, 0.5877, 0.5847, 0.5877, 0.5816, 0.5837, 0.5868, 0.583, 0.5816, 0.5837, 0.584, 0.5795, 0.5868, 0.583, 0.5786, 0.5933, 0.5758, 0.5896, 0.5796, 0.5887, 0.5758, 0.5896, 0.5771, 0.5848, 0.5796, 0.5887, 0.5796, 0.5887, 0.5771, 0.5848, 0.5816, 0.5837, 0.5771, 0.5848, 0.5793, 0.5804, 0.5816, 0.5837, 0.5816, 0.5837, 0.5793, 0.5804, 0.584, 0.5795, 0.5793, 0.5804, 0.5819, 0.5773, 0.584, 0.5795, 0.5897, 0.587, 0.5945, 0.5872, 0.592, 0.5905, 0.5868, 0.583, 0.592, 0.5829, 0.5897, 0.587, 0.584, 0.5795, 0.5889, 0.5788, 0.5868, 0.583, 0.5897, 0.587, 0.592, 0.5829, 0.5945, 0.5872, 0.592, 0.5829, 0.5969, 0.5834, 0.5945, 0.5872, 0.5868, 0.583, 0.5889, 0.5788, 0.592, 0.5829, 0.5889, 0.5788, 0.5942, 0.579, 0.592, 0.5829, 0.592, 0.5829, 0.5942, 0.579, 0.5969, 0.5834, 0.5942, 0.579, 0.5985, 0.5801, 0.5969, 0.5834, 0.584, 0.5795, 0.586, 0.576, 0.5889, 0.5788, 0.5364, 0.5532, 0.5315, 0.5539, 0.5344, 0.5504, 0.5889, 0.5788, 0.5909, 0.5756, 0.5942, 0.579, 0.5909, 0.5756, 0.5956, 0.5764, 0.5942, 0.579, 0.5309, 0.5497, 0.5283, 0.5461, 0.5328, 0.5473, 0.5283, 0.5461, 0.5305, 0.544, 0.5328, 0.5473, 0.531, 0.5401, 0.5344, 0.5436, 0.5305, 0.544, 0.5321, 0.5353, 0.5356, 0.5391, 0.531, 0.5401, 0.5337, 0.5306, 0.5371, 0.5339, 0.5321, 0.5353, 0.531, 0.5401, 0.5356, 0.5391, 0.5344, 0.5436, 0.5356, 0.5391, 0.5394, 0.5427, 0.5344, 0.5436, 0.5321, 0.5353, 0.5371, 0.5339, 0.5356, 0.5391, 0.5371, 0.5339, 0.5409, 0.5378, 0.5356, 0.5391, 0.5356, 0.5391, 0.5409, 0.5378, 0.5394, 0.5427, 0.5409, 0.5378, 0.5441, 0.5412, 0.5394, 0.5427, 0.5337, 0.5306, 0.5385, 0.5294, 0.5371, 0.5339, 0.5385, 0.5294, 0.5422, 0.5327, 0.5371, 0.5339, 0.5371, 0.5339, 0.5422, 0.5327, 0.5409, 0.5378, 0.5422, 0.5327, 0.5455, 0.5365, 0.5409, 0.5378, 0.5409, 0.5378, 0.5455, 0.5365, 0.5441, 0.5412, 0.5455, 0.5365, 0.5478, 0.5397, 0.5441, 0.5412, 0.5495, 0.536, 0.5507, 0.5405, 0.5478, 0.5397, 0.5524, 0.5598, 0.5539, 0.5645, 0.5499, 0.5639, 0.5557, 0.556, 0.5571, 0.5602, 0.5524, 0.5598, 0.5499, 0.5639, 0.5539, 0.5645, 0.5517, 0.5684, 0.5539, 0.5645, 0.5561, 0.5692, 0.5517, 0.5684, 0.5524, 0.5598, 0.5571, 0.5602, 0.5539, 0.5645, 0.5571, 0.5602, 0.559, 0.5652, 0.5539, 0.5645, 0.5539, 0.5645, 0.559, 0.5652, 0.5561, 0.5692, 0.559, 0.5652, 0.5611, 0.5696, 0.5561, 0.5692, 0.5557, 0.556, 0.5604, 0.5566, 0.5571, 0.5602, 0.5604, 0.5566, 0.5622, 0.561, 0.5571, 0.5602, 0.5571, 0.5602, 0.5622, 0.561, 0.559, 0.5652, 0.5622, 0.561, 0.564, 0.5657, 0.559, 0.5652, 0.559, 0.5652, 0.564, 0.5657, 0.5611, 0.5696, 0.564, 0.5657, 0.5654, 0.5695, 0.5611, 0.5696, 0.5686, 0.5668, 0.5686, 0.5714, 0.5654, 0.5695, 0.5719, 0.5634, 0.5724, 0.5685, 0.5686, 0.5668, 0.5537, 0.533, 0.5541, 0.5377, 0.5507, 0.5361, 0.5686, 0.5668, 0.5724, 0.5685, 0.5686, 0.5714, 0.5724, 0.5685, 0.5718, 0.5731, 0.5686, 0.5714, 0.5719, 0.5634, 0.5755, 0.5647, 0.5724, 0.5685, 0.5541, 0.5377, 0.5556, 0.5429, 0.5515, 0.5413, 0.5515, 0.5413, 0.5556, 0.5429, 0.5535, 0.5461, 0.5556, 0.5429, 0.5578, 0.5472, 0.5535, 0.5461, 0.5537, 0.533, 0.5575, 0.5345, 0.5541, 0.5377, 0.5575, 0.5345, 0.5586, 0.5393, 0.5541, 0.5377, 0.5541, 0.5377, 0.5586, 0.5393, 0.5556, 0.5429, 0.5586, 0.5393, 0.5602, 0.544, 0.5556, 0.5429, 0.5556, 0.5429, 0.5602, 0.544, 0.5578, 0.5472, 0.5602, 0.544, 0.5619, 0.5475, 0.5578, 0.5472, 0.5651, 0.5452, 0.5656, 0.5491, 0.5619, 0.5475, 0.5687, 0.5418, 0.5696, 0.5464, 0.5651, 0.5452, 0.572, 0.5381, 0.5734, 0.5425, 0.5687, 0.5418, 0.5651, 0.5452, 0.5696, 0.5464, 0.5656, 0.5491, 0.5696, 0.5464, 0.5699, 0.5502, 0.5656, 0.5491, 0.5687, 0.5418, 0.5734, 0.5425, 0.5696, 0.5464, 0.5734, 0.5425, 0.574, 0.5469, 0.5696, 0.5464, 0.5696, 0.5464, 0.574, 0.5469, 0.5699, 0.5502, 0.5755, 0.5814, 0.5793, 0.5804, 0.5771, 0.5848, 0.572, 0.5381, 0.5761, 0.5385, 0.5734, 0.5425, 0.5761, 0.5385, 0.5772, 0.5428, 0.5734, 0.5425, 0.5734, 0.5425, 0.5772, 0.5428, 0.574, 0.5469, 0.5473, 0.5598, 0.544, 0.556, 0.5479, 0.5554, 0.5479, 0.5554, 0.544, 0.556, 0.544, 0.5522, 0.544, 0.556, 0.5407, 0.5534, 0.544, 0.5522, 0.5392, 0.5566, 0.5364, 0.5532, 0.5407, 0.5534, 0.5374, 0.561, 0.5343, 0.5571, 0.5392, 0.5566, 0.5356, 0.5657, 0.5323, 0.5621, 0.5374, 0.561, 0.5392, 0.5566, 0.5343, 0.5571, 0.5364, 0.5532, 0.5343, 0.5571, 0.5315, 0.5539, 0.5364, 0.5532, 0.5374, 0.561, 0.5323, 0.5621, 0.5343, 0.5571, 0.5323, 0.5621, 0.5292, 0.5584, 0.5343, 0.5571, 0.5343, 0.5571, 0.5292, 0.5584, 0.5315, 0.5539, 0.5292, 0.5584, 0.5272, 0.5555, 0.5315, 0.5539, 0.5356, 0.5657, 0.531, 0.5668, 0.5323, 0.5621, 0.531, 0.5668, 0.5277, 0.5634, 0.5323, 0.5621, 0.5323, 0.5621, 0.5277, 0.5634, 0.5292, 0.5584, 0.5277, 0.5634, 0.5254, 0.56, 0.5292, 0.5584, 0.5292, 0.5584, 0.5254, 0.56, 0.5272, 0.5555, 0.5272, 0.5416, 0.5305, 0.544, 0.5283, 0.5461, 0.5455, 0.5365, 0.5495, 0.536, 0.5478, 0.5397, 0.5422, 0.5327, 0.5469, 0.532, 0.5455, 0.5365, 0.5385, 0.5294, 0.5431, 0.5281, 0.5422, 0.5327, 0.5455, 0.5365, 0.5469, 0.532, 0.5495, 0.536, 0.5469, 0.532, 0.5507, 0.5318, 0.5495, 0.536, 0.5422, 0.5327, 0.5431, 0.5281, 0.5469, 0.532, 0.5431, 0.5281, 0.5475, 0.5277, 0.5469, 0.532, 0.5469, 0.532, 0.5475, 0.5277, 0.5507, 0.5318, 0.5518, 0.5554, 0.5557, 0.556, 0.5524, 0.5598, 0.5385, 0.5294, 0.5391, 0.5254, 0.5431, 0.5281, 0.5391, 0.5254, 0.5434, 0.5244, 0.5431, 0.5281, 0.5431, 0.5281, 0.5434, 0.5244, 0.5475, 0.5277, 0.5993, 0.5596, 0.597, 0.5552, 0.6008, 0.5561, 0.5518, 0.5554, 0.5556, 0.5522, 0.5557, 0.556, 0.5556, 0.5522, 0.5589, 0.5534, 0.5557, 0.556, 0.564, 0.5657, 0.5686, 0.5668, 0.5654, 0.5695, 0.5622, 0.561, 0.5673, 0.5621, 0.564, 0.5657, 0.5604, 0.5566, 0.5654, 0.5571, 0.5622, 0.561, 0.564, 0.5657, 0.5673, 0.5621, 0.5686, 0.5668, 0.5673, 0.5621, 0.5719, 0.5634, 0.5686, 0.5668, 0.5622, 0.561, 0.5654, 0.5571, 0.5673, 0.5621, 0.5654, 0.5571, 0.5704, 0.5584, 0.5673, 0.5621, 0.5673, 0.5621, 0.5704, 0.5584, 0.5719, 0.5634, 0.5704, 0.5584, 0.5743, 0.56, 0.5719, 0.5634, 0.5604, 0.5566, 0.5632, 0.5532, 0.5654, 0.5571, 0.5632, 0.5532, 0.5681, 0.5539, 0.5654, 0.5571, 0.5654, 0.5571, 0.5681, 0.5539, 0.5704, 0.5584, 0.5681, 0.5539, 0.5725, 0.5555, 0.5704, 0.5584, 0.5704, 0.5584, 0.5725, 0.5555, 0.5743, 0.56, 0.5549, 0.5285, 0.557, 0.5306, 0.5537, 0.533, 0.5602, 0.544, 0.5651, 0.5452, 0.5619, 0.5475, 0.5586, 0.5393, 0.5636, 0.5407, 0.5602, 0.544, 0.5575, 0.5345, 0.5621, 0.5355, 0.5586, 0.5393, 0.5602, 0.544, 0.5636, 0.5407, 0.5651, 0.5452, 0.5636, 0.5407, 0.5687, 0.5418, 0.5651, 0.5452, 0.5586, 0.5393, 0.5621, 0.5355, 0.5636, 0.5407, 0.5621, 0.5355, 0.5675, 0.5368, 0.5636, 0.5407, 0.5636, 0.5407, 0.5675, 0.5368, 0.5687, 0.5418, 0.5675, 0.5368, 0.572, 0.5381, 0.5687, 0.5418, 0.5575, 0.5345, 0.561, 0.5309, 0.5621, 0.5355, 0.561, 0.5309, 0.5659, 0.5319, 0.5621, 0.5355, 0.5621, 0.5355, 0.5659, 0.5319, 0.5675, 0.5368, 0.5659, 0.5319, 0.5707, 0.5333, 0.5675, 0.5368, 0.5675, 0.5368, 0.5707, 0.5333, 0.572, 0.5381, 0.5707, 0.5333, 0.5743, 0.5349, 0.572, 0.5381, 0.544, 0.556, 0.5392, 0.5566, 0.5407, 0.5534, 0.5473, 0.5598, 0.5426, 0.5602, 0.544, 0.556, 0.5498, 0.5639, 0.5458, 0.5645, 0.5473, 0.5598, 0.544, 0.556, 0.5426, 0.5602, 0.5392, 0.5566, 0.5426, 0.5602, 0.5374, 0.561, 0.5392, 0.5566, 0.5473, 0.5598, 0.5458, 0.5645, 0.5426, 0.5602, 0.5458, 0.5645, 0.5406, 0.5652, 0.5426, 0.5602, 0.5426, 0.5602, 0.5406, 0.5652, 0.5374, 0.561, 0.5406, 0.5652, 0.5356, 0.5657, 0.5374, 0.561, 0.5498, 0.5639, 0.548, 0.5684, 0.5458, 0.5645, 0.548, 0.5684, 0.5435, 0.5692, 0.5458, 0.5645, 0.5458, 0.5645, 0.5435, 0.5692, 0.5406, 0.5652, 0.5435, 0.5692, 0.5385, 0.5696, 0.5406, 0.5652, 0.5406, 0.5652, 0.5385, 0.5696, 0.5356, 0.5657, 0.5385, 0.5696, 0.5343, 0.5695, 0.5356, 0.5657, 0.5272, 0.5416, 0.531, 0.5401, 0.5305, 0.544, 0.5242, 0.5384, 0.5276, 0.5368, 0.5272, 0.5416, 0.531, 0.5668, 0.5273, 0.5685, 0.5277, 0.5634, 0.5272, 0.5416, 0.5276, 0.5368, 0.531, 0.5401, 0.5276, 0.5368, 0.5321, 0.5353, 0.531, 0.5401, 0.5277, 0.5634, 0.5273, 0.5685, 0.5242, 0.5647, 0.5249, 0.5333, 0.5291, 0.5316, 0.5276, 0.5368, 0.5276, 0.5368, 0.5291, 0.5316, 0.5321, 0.5353, 0.5291, 0.5316, 0.5337, 0.5306, 0.5321, 0.5353, 0.531, 0.5668, 0.5311, 0.5714, 0.5273, 0.5685, 0.5311, 0.5714, 0.5278, 0.5731, 0.5273, 0.5685, 0.5249, 0.5333, 0.527, 0.5285, 0.5291, 0.5316, 0.527, 0.5285, 0.5313, 0.5274, 0.5291, 0.5316, 0.5291, 0.5316, 0.5313, 0.5274, 0.5337, 0.5306, 0.5313, 0.5274, 0.5354, 0.5271, 0.5337, 0.5306, 0.5977, 0.5681, 0.6006, 0.5644, 0.6008, 0.5684, 0.5933, 0.5674, 0.5967, 0.5635, 0.5977, 0.5681, 0.5885, 0.5664, 0.5916, 0.5625, 0.5933, 0.5674, 0.5977, 0.5681, 0.5967, 0.5635, 0.6006, 0.5644, 0.5967, 0.5635, 0.5993, 0.5596, 0.6006, 0.5644, 0.5933, 0.5674, 0.5916, 0.5625, 0.5967, 0.5635, 0.5916, 0.5625, 0.5947, 0.5584, 0.5967, 0.5635, 0.5967, 0.5635, 0.5947, 0.5584, 0.5993, 0.5596, 0.5947, 0.5584, 0.597, 0.5552, 0.5993, 0.5596, 0.5885, 0.5664, 0.5867, 0.5618, 0.5916, 0.5625, 0.5867, 0.5618, 0.5896, 0.5578, 0.5916, 0.5625, 0.5916, 0.5625, 0.5896, 0.5578, 0.5947, 0.5584, 0.5896, 0.5578, 0.5924, 0.5543, 0.5947, 0.5584, 0.5947, 0.5584, 0.5924, 0.5543, 0.597, 0.5552, 0.5924, 0.5543, 0.5945, 0.552, 0.597, 0.5552, 0.5603, 0.5505, 0.5632, 0.5532, 0.5589, 0.5534, 0.5896, 0.5578, 0.5874, 0.5536, 0.5924, 0.5543, 0.5867, 0.5618, 0.5843, 0.5577, 0.5896, 0.5578, 0.5924, 0.5543, 0.5874, 0.5536, 0.5904, 0.5508, 0.5652, 0.5504, 0.5681, 0.5539, 0.5632, 0.5532, 0.5896, 0.5578, 0.5843, 0.5577, 0.5874, 0.5536, 0.5843, 0.5577, 0.5821, 0.5538, 0.5874, 0.5536, 0.5874, 0.5536, 0.5821, 0.5538, 0.5854, 0.5504, 0.5821, 0.5538, 0.5807, 0.5512, 0.5854, 0.5504, 0.5867, 0.5618, 0.5818, 0.562, 0.5843, 0.5577, 0.5818, 0.562, 0.5795, 0.5582, 0.5843, 0.5577, 0.5843, 0.5577, 0.5795, 0.5582, 0.5821, 0.5538, 0.5795, 0.5582, 0.5779, 0.5549, 0.5821, 0.5538, 0.5574, 0.5248, 0.5593, 0.5272, 0.5549, 0.5285, 0.5593, 0.5272, 0.557, 0.5306, 0.5549, 0.5285, 0.5593, 0.5272, 0.561, 0.5309, 0.557, 0.5306, 0.5625, 0.5242, 0.5642, 0.5275, 0.5593, 0.5272, 0.5818, 0.562, 0.5777, 0.5631, 0.5795, 0.5582, 0.5593, 0.5272, 0.5642, 0.5275, 0.561, 0.5309, 0.5642, 0.5275, 0.5659, 0.5319, 0.561, 0.5309, 0.5795, 0.5582, 0.5777, 0.5631, 0.5755, 0.5592, 0.5677, 0.5248, 0.5695, 0.5289, 0.5642, 0.5275, 0.5642, 0.5275, 0.5695, 0.5289, 0.5659, 0.5319, 0.5695, 0.5289, 0.5707, 0.5333, 0.5659, 0.5319, 0.5818, 0.562, 0.5806, 0.5667, 0.5777, 0.5631, 0.5806, 0.5667, 0.577, 0.5681, 0.5777, 0.5631, 0.5677, 0.5248, 0.5726, 0.5267, 0.5695, 0.5289, 0.5726, 0.5267, 0.5739, 0.5309, 0.5695, 0.5289, 0.5695, 0.5289, 0.5739, 0.5309, 0.5707, 0.5333, 0.5739, 0.5309, 0.5743, 0.5349, 0.5707, 0.5333, 0.5313, 0.5274, 0.5346, 0.5242, 0.5354, 0.5271, 0.5952, 0.5756, 0.5946, 0.5719, 0.5986, 0.572, 0.5311, 0.5714, 0.5324, 0.5755, 0.5278, 0.5731, 0.5986, 0.572, 0.5946, 0.5719, 0.5977, 0.5681, 0.5946, 0.5719, 0.5933, 0.5674, 0.5977, 0.5681, 0.5952, 0.5756, 0.5905, 0.5753, 0.5946, 0.5719, 0.5905, 0.5753, 0.5895, 0.5709, 0.5946, 0.5719, 0.5946, 0.5719, 0.5895, 0.5709, 0.5933, 0.5674, 0.5895, 0.5709, 0.5885, 0.5664, 0.5933, 0.5674, 0.5311, 0.5714, 0.5357, 0.5732, 0.5324, 0.5755, 0.5357, 0.5732, 0.5376, 0.5767, 0.5324, 0.5755, 0.5905, 0.5753, 0.5855, 0.5738, 0.5895, 0.5709, 0.5855, 0.5738, 0.5847, 0.5694, 0.5895, 0.5709, 0.5895, 0.5709, 0.5847, 0.5694, 0.5885, 0.5664, 0.5847, 0.5694, 0.5843, 0.5653, 0.5885, 0.5664, 0.5739, 0.5309, 0.5772, 0.5341, 0.5743, 0.5349, 0.5726, 0.5267, 0.5767, 0.5297, 0.5739, 0.5309, 0.5806, 0.5667, 0.5809, 0.5713, 0.577, 0.5681, 0.5498, 0.5714, 0.5459, 0.5728, 0.548, 0.5684, 0.5459, 0.5728, 0.5435, 0.5692, 0.548, 0.5684, 0.577, 0.5681, 0.5809, 0.5713, 0.5774, 0.5726, 0.5427, 0.5767, 0.5407, 0.5734, 0.5459, 0.5728, 0.5459, 0.5728, 0.5407, 0.5734, 0.5435, 0.5692, 0.5407, 0.5734, 0.5385, 0.5696, 0.5435, 0.5692, 0.5806, 0.5667, 0.5847, 0.5694, 0.5809, 0.5713, 0.5847, 0.5694, 0.5855, 0.5738, 0.5809, 0.5713, 0.5809, 0.5713, 0.5855, 0.5738, 0.5819, 0.5756, 0.5376, 0.5767, 0.5357, 0.5732, 0.5407, 0.5734, 0.5407, 0.5734, 0.5357, 0.5732, 0.5385, 0.5696, 0.5357, 0.5732, 0.5343, 0.5695, 0.5385, 0.5696, 0.9623, 0.4625, 0.9522, 0.4609, 0.9532, 0.4583, 0.9637, 0.4588, 0.9555, 0.4449, 0.9473, 0.4483, 0.9436, 0.4464, 0.9503, 0.4422, 0.8899, 0.4588, 0.9004, 0.4583, 0.9015, 0.4609, 0.8914, 0.4625, 0.9595, 0.4659, 0.9502, 0.4634, 0.9522, 0.4609, 0.9623, 0.4625, 0.9595, 0.448, 0.9502, 0.4505, 0.9473, 0.4483, 0.9555, 0.4449, 0.8899, 0.4551, 0.9004, 0.4556, 0.9004, 0.4583, 0.8899, 0.4588, 0.9555, 0.469, 0.9473, 0.4656, 0.9502, 0.4634, 0.9595, 0.4659, 0.8914, 0.4514, 0.9015, 0.453, 0.9004, 0.4556, 0.8899, 0.4551, 0.9503, 0.4717, 0.9436, 0.4675, 0.9473, 0.4656, 0.9555, 0.469, 0.8941, 0.448, 0.9034, 0.4505, 0.9015, 0.453, 0.8914, 0.4514, 0.9443, 0.4737, 0.9393, 0.469, 0.9436, 0.4675, 0.9503, 0.4717, 0.8982, 0.4449, 0.9063, 0.4483, 0.9034, 0.4505, 0.8941, 0.448, 0.9376, 0.4752, 0.9345, 0.47, 0.9393, 0.469, 0.9443, 0.4737, 0.9033, 0.4422, 0.91, 0.4464, 0.9063, 0.4483, 0.8982, 0.4449, 0.9305, 0.4759, 0.9294, 0.4705, 0.9345, 0.47, 0.9376, 0.4752, 0.9094, 0.4401, 0.9143, 0.4449, 0.91, 0.4464, 0.9033, 0.4422, 0.9232, 0.4759, 0.9242, 0.4705, 0.9294, 0.4705, 0.9305, 0.4759, 0.9161, 0.4387, 0.9191, 0.4439, 0.9143, 0.4449, 0.9094, 0.4401, 0.9161, 0.4752, 0.9191, 0.47, 0.9242, 0.4705, 0.9232, 0.4759, 0.9232, 0.438, 0.9242, 0.4434, 0.9191, 0.4439, 0.9161, 0.4387, 0.9094, 0.4737, 0.9143, 0.469, 0.9191, 0.47, 0.9161, 0.4752, 0.9305, 0.438, 0.9294, 0.4434, 0.9242, 0.4434, 0.9232, 0.438, 0.9033, 0.4717, 0.91, 0.4675, 0.9143, 0.469, 0.9094, 0.4737, 0.9623, 0.4514, 0.9522, 0.453, 0.9502, 0.4505, 0.9595, 0.448, 0.9376, 0.4387, 0.9345, 0.4439, 0.9294, 0.4434, 0.9305, 0.438, 0.8982, 0.469, 0.9063, 0.4656, 0.91, 0.4675, 0.9033, 0.4717, 0.9637, 0.4551, 0.9532, 0.4556, 0.9522, 0.453, 0.9623, 0.4514, 0.9443, 0.4401, 0.9393, 0.4449, 0.9345, 0.4439, 0.9376, 0.4387, 0.8941, 0.4659, 0.9034, 0.4634, 0.9063, 0.4656, 0.8982, 0.469, 0.9637, 0.4588, 0.9532, 0.4583, 0.9532, 0.4556, 0.9637, 0.4551, 0.9503, 0.4422, 0.9436, 0.4464, 0.9393, 0.4449, 0.9443, 0.4401, 0.8914, 0.4625, 0.9015, 0.4609, 0.9034, 0.4634, 0.8941, 0.4659, 0.9305, 0.438, 0.9232, 0.438, 0.9242, 0.4326, 0.9294, 0.4326, 0.8982, 0.4311, 0.8941, 0.428, 0.9034, 0.4255, 0.9063, 0.4277, 0.9376, 0.4008, 0.9443, 0.4022, 0.9393, 0.407, 0.9345, 0.406, 0.9376, 0.4373, 0.9305, 0.438, 0.9294, 0.4326, 0.9345, 0.4321, 0.9033, 0.4338, 0.8982, 0.4311, 0.9063, 0.4277, 0.91, 0.4296, 0.9305, 0.4001, 0.9376, 0.4008, 0.9345, 0.406, 0.9294, 0.4055, 0.9443, 0.4358, 0.9376, 0.4373, 0.9345, 0.4321, 0.9393, 0.4311, 0.9232, 0.4001, 0.9305, 0.4001, 0.9294, 0.4055, 0.9242, 0.4055, 0.9503, 0.4338, 0.9443, 0.4358, 0.9393, 0.4311, 0.9436, 0.4296, 0.9161, 0.4008, 0.9232, 0.4001, 0.9242, 0.4055, 0.9191, 0.406, 0.9555, 0.4311, 0.9503, 0.4338, 0.9436, 0.4296, 0.9473, 0.4277, 0.9094, 0.4022, 0.9161, 0.4008, 0.9191, 0.406, 0.9143, 0.407, 0.9595, 0.428, 0.9555, 0.4311, 0.9473, 0.4277, 0.9502, 0.4255, 0.9033, 0.4043, 0.9094, 0.4022, 0.9143, 0.407, 0.91, 0.4085, 0.9623, 0.4246, 0.9595, 0.428, 0.9502, 0.4255, 0.9522, 0.423, 0.8982, 0.407, 0.9033, 0.4043, 0.91, 0.4085, 0.9063, 0.4104, 0.9637, 0.4209, 0.9623, 0.4246, 0.9522, 0.423, 0.9532, 0.4204, 0.8941, 0.4101, 0.8982, 0.407, 0.9063, 0.4104, 0.9034, 0.4126, 0.9637, 0.4172, 0.9637, 0.4209, 0.9532, 0.4204, 0.9532, 0.4177, 0.8914, 0.4135, 0.8941, 0.4101, 0.9034, 0.4126, 0.9015, 0.4151, 0.9623, 0.4135, 0.9637, 0.4172, 0.9532, 0.4177, 0.9522, 0.4151, 0.8899, 0.4172, 0.8914, 0.4135, 0.9015, 0.4151, 0.9004, 0.4177, 0.9595, 0.4101, 0.9623, 0.4135, 0.9522, 0.4151, 0.9502, 0.4126, 0.9094, 0.4358, 0.9033, 0.4338, 0.91, 0.4296, 0.9143, 0.4311, 0.8899, 0.4209, 0.8899, 0.4172, 0.9004, 0.4177, 0.9004, 0.4204, 0.9555, 0.407, 0.9595, 0.4101, 0.9502, 0.4126, 0.9473, 0.4104, 0.9161, 0.4373, 0.9094, 0.4358, 0.9143, 0.4311, 0.9191, 0.4321, 0.8914, 0.4246, 0.8899, 0.4209, 0.9004, 0.4204, 0.9015, 0.423, 0.9503, 0.4043, 0.9555, 0.407, 0.9473, 0.4104, 0.9436, 0.4085, 0.9232, 0.438, 0.9161, 0.4373, 0.9191, 0.4321, 0.9242, 0.4326, 0.8941, 0.428, 0.8914, 0.4246, 0.9015, 0.423, 0.9034, 0.4255, 0.9443, 0.4022, 0.9503, 0.4043, 0.9436, 0.4085, 0.9393, 0.407, 0.9647, 0.4161, 0.9647, 0.4134, 0.9651, 0.4134, 0.9651, 0.4161, 0.9644, 0.4035, 0.9644, 0.4001, 0.9647, 0.4001, 0.9647, 0.4035, 0.9647, 0.4134, 0.9647, 0.4108, 0.9651, 0.4108, 0.9651, 0.4134, 0.9644, 0.4072, 0.9644, 0.4035, 0.9647, 0.4035, 0.9647, 0.4072, 0.9647, 0.4108, 0.9647, 0.4081, 0.9651, 0.4081, 0.9651, 0.4108, 0.9644, 0.4109, 0.9644, 0.4072, 0.9647, 0.4072, 0.9647, 0.4109, 0.9647, 0.4081, 0.9647, 0.4057, 0.9651, 0.4057, 0.9651, 0.4081, 0.9644, 0.4146, 0.9644, 0.4109, 0.9647, 0.4109, 0.9647, 0.4146, 0.9647, 0.4057, 0.9647, 0.4035, 0.9651, 0.4035, 0.9651, 0.4057, 0.9644, 0.418, 0.9644, 0.4146, 0.9647, 0.4146, 0.9647, 0.418, 0.9647, 0.4035, 0.9647, 0.4016, 0.9651, 0.4016, 0.9651, 0.4035, 0.9644, 0.4211, 0.9644, 0.418, 0.9647, 0.418, 0.9647, 0.4211, 0.9647, 0.4016, 0.9647, 0.4001, 0.9651, 0.4001, 0.9651, 0.4016, 0.9644, 0.4238, 0.9644, 0.4211, 0.9647, 0.4211, 0.9647, 0.4238, 0.9658, 0.4193, 0.9658, 0.4207, 0.9654, 0.4207, 0.9654, 0.4193, 0.9637, 0.4027, 0.9637, 0.4001, 0.9641, 0.4001, 0.9641, 0.4027, 0.9658, 0.4207, 0.9658, 0.4226, 0.9654, 0.4226, 0.9654, 0.4207, 0.9637, 0.4058, 0.9637, 0.4027, 0.9641, 0.4027, 0.9641, 0.4058, 0.9658, 0.4226, 0.9658, 0.4249, 0.9654, 0.4249, 0.9654, 0.4226, 0.9637, 0.4093, 0.9637, 0.4058, 0.9641, 0.4058, 0.9641, 0.4093, 0.9658, 0.4249, 0.9658, 0.4273, 0.9654, 0.4273, 0.9654, 0.4249, 0.9637, 0.4129, 0.9637, 0.4093, 0.9641, 0.4093, 0.9641, 0.4129, 0.9658, 0.4273, 0.9658, 0.4299, 0.9654, 0.4299, 0.9654, 0.4273, 0.9637, 0.4167, 0.9637, 0.4129, 0.9641, 0.4129, 0.9641, 0.4167, 0.9658, 0.4299, 0.9658, 0.4326, 0.9654, 0.4326, 0.9654, 0.4299, 0.9637, 0.4203, 0.9637, 0.4167, 0.9641, 0.4167, 0.9641, 0.4203, 0.9658, 0.4326, 0.9658, 0.4352, 0.9654, 0.4352, 0.9654, 0.4326, 0.9637, 0.4238, 0.9637, 0.4203, 0.9641, 0.4203, 0.9641, 0.4238, 0.9641, 0.4079, 0.9641, 0.4048, 0.9644, 0.4048, 0.9644, 0.4079, 0.9658, 0.4352, 0.9658, 0.4377, 0.9654, 0.4377, 0.9654, 0.4352, 0.9637, 0.4269, 0.9637, 0.4238, 0.9641, 0.4238, 0.9641, 0.4269, 0.9641, 0.4114, 0.9641, 0.4079, 0.9644, 0.4079, 0.9644, 0.4114, 0.9647, 0.4377, 0.9647, 0.4355, 0.9651, 0.4355, 0.9651, 0.4377, 0.9637, 0.4295, 0.9637, 0.4269, 0.9641, 0.4269, 0.9641, 0.4295, 0.9641, 0.415, 0.9641, 0.4114, 0.9644, 0.4114, 0.9644, 0.415, 0.9647, 0.4355, 0.9647, 0.433, 0.9651, 0.433, 0.9651, 0.4355, 0.9637, 0.4316, 0.9637, 0.4295, 0.9641, 0.4295, 0.9641, 0.4316, 0.9641, 0.4187, 0.9641, 0.415, 0.9644, 0.415, 0.9644, 0.4187, 0.9647, 0.433, 0.9647, 0.4304, 0.9651, 0.4304, 0.9651, 0.433, 0.9641, 0.4022, 0.9641, 0.4001, 0.9644, 0.4001, 0.9644, 0.4022, 0.9641, 0.4224, 0.9641, 0.4187, 0.9644, 0.4187, 0.9644, 0.4224, 0.9647, 0.4304, 0.9647, 0.4277, 0.9651, 0.4277, 0.9651, 0.4304, 0.9641, 0.4048, 0.9641, 0.4022, 0.9644, 0.4022, 0.9644, 0.4048, 0.9641, 0.4259, 0.9641, 0.4224, 0.9644, 0.4224, 0.9644, 0.4259, 0.9647, 0.4277, 0.9647, 0.4251, 0.9651, 0.4251, 0.9651, 0.4277, 0.9654, 0.4093, 0.9654, 0.4067, 0.9658, 0.4067, 0.9658, 0.4093, 0.9641, 0.429, 0.9641, 0.4259, 0.9644, 0.4259, 0.9644, 0.429, 0.9647, 0.4251, 0.9647, 0.4226, 0.9651, 0.4226, 0.9651, 0.4251, 0.9654, 0.4067, 0.9654, 0.4042, 0.9658, 0.4042, 0.9658, 0.4067, 0.9654, 0.4177, 0.9654, 0.4211, 0.9651, 0.4211, 0.9651, 0.4177, 0.9654, 0.4193, 0.9654, 0.417, 0.9658, 0.417, 0.9658, 0.4193, 0.9654, 0.4042, 0.9654, 0.402, 0.9658, 0.402, 0.9658, 0.4042, 0.9654, 0.414, 0.9654, 0.4177, 0.9651, 0.4177, 0.9651, 0.414, 0.9654, 0.417, 0.9654, 0.4146, 0.9658, 0.4146, 0.9658, 0.417, 0.9654, 0.402, 0.9654, 0.4001, 0.9658, 0.4001, 0.9658, 0.402, 0.9654, 0.4103, 0.9654, 0.414, 0.9651, 0.414, 0.9651, 0.4103, 0.9654, 0.4146, 0.9654, 0.412, 0.9658, 0.412, 0.9658, 0.4146, 0.9647, 0.4226, 0.9647, 0.4207, 0.9651, 0.4207, 0.9651, 0.4226, 0.9654, 0.4066, 0.9654, 0.4103, 0.9651, 0.4103, 0.9651, 0.4066, 0.9654, 0.412, 0.9654, 0.4093, 0.9658, 0.4093, 0.9658, 0.412, 0.9647, 0.4207, 0.9647, 0.4185, 0.9651, 0.4185, 0.9651, 0.4207, 0.9654, 0.4032, 0.9654, 0.4066, 0.9651, 0.4066, 0.9651, 0.4032, 0.9647, 0.4185, 0.9647, 0.4161, 0.9651, 0.4161, 0.9651, 0.4185, 0.9654, 0.4001, 0.9654, 0.4032, 0.9651, 0.4032, 0.9651, 0.4001])
me_icosphere.materials.append(mat_decorations)
me_icosphere.use_remesh_preserve_volume = False
me_icosphere.use_remesh_preserve_attributes = False
me_icosphere.use_mirror_vertex_groups = False
me_icosphere.update()

# ---- objects
ob_moon = bpy.data.objects.new('Moon', me_icosphere_002)
ob_planet2 = bpy.data.objects.new('Planet2', me_icosphere_001)
ob_planet1 = bpy.data.objects.new('Planet1', me_icosphere)

# ---- transforms, parenting, visibility, modifiers, constraints
ob_moon.location = (13.31, 0.0, 0.0)
ob_moon.rotation_euler = (1.571, -0.0, 0.0)
ob_moon.scale = (0.262, 0.262, 0.262)
ob_moon.lineart.crease_threshold = 0.0
ob_planet2.location = (10.21, 0.0, 0.0)
ob_planet2.rotation_euler = (1.571, -0.0, 0.0)
ob_planet2.lineart.crease_threshold = 0.0
ob_planet1.location = (0.0, 0.0, 0.0)
ob_planet1.rotation_euler = (1.571, -0.0, 0.0)
ob_planet1.lineart.crease_threshold = 0.0

# ---- collection membership
col_collection_1.objects.link(ob_moon)
col_collection_1.objects.link(ob_planet2)
col_collection_1.objects.link(ob_planet1)

# ---- scene / render settings (as saved in the file)
scene.frame_start = 1; scene.frame_end = 250; scene.frame_set(1)
scene.render.engine = 'BLENDER_EEVEE_NEXT'
scene.render.resolution_percentage = 50
scene.render.dither_intensity = 0.0
scene.cycles.use_denoising = False
scene.cycles.samples = 10
scene.cycles.sampling_pattern = 'TABULATED_SOBOL'
scene.cycles.light_sampling_threshold = 0.0
scene.cycles.use_adaptive_sampling = False
scene.cycles.use_light_tree = False
scene.cycles.blur_glossy = 0.0
scene.cycles.pixel_filter_type = 'GAUSSIAN'
scene.cycles.sample_clamp_indirect = 0.0
scene.view_settings.view_transform = 'Standard'
bpy.context.view_layer.update()

# ---- added for rendering (the .blend has no active camera and no usable light): camera, sun
cam_auto = bpy.data.cameras.new('AutoCamera')
cam_auto.lens = 50.0
cam_auto.sensor_width = 36.0
cam_auto.clip_end = 1000.0
ob_auto_camera = bpy.data.objects.new('AutoCamera', cam_auto)
scene.collection.objects.link(ob_auto_camera)
ob_auto_camera.location = (24.9652, -24.8355, 16.557)
ob_auto_camera.rotation_euler = (1.09748, -7.21219e-08, 0.694738)
scene.camera = ob_auto_camera
light_auto_sun = bpy.data.lights.new('AutoSun', 'SUN')
light_auto_sun.energy = 3.0
light_auto_sun.angle = 0.0523599
ob_auto_sun = bpy.data.objects.new('AutoSun', light_auto_sun)
scene.collection.objects.link(ob_auto_sun)
ob_auto_sun.rotation_euler = (0.872665, 0.174533, 0.523599)
bpy.context.view_layer.update()
